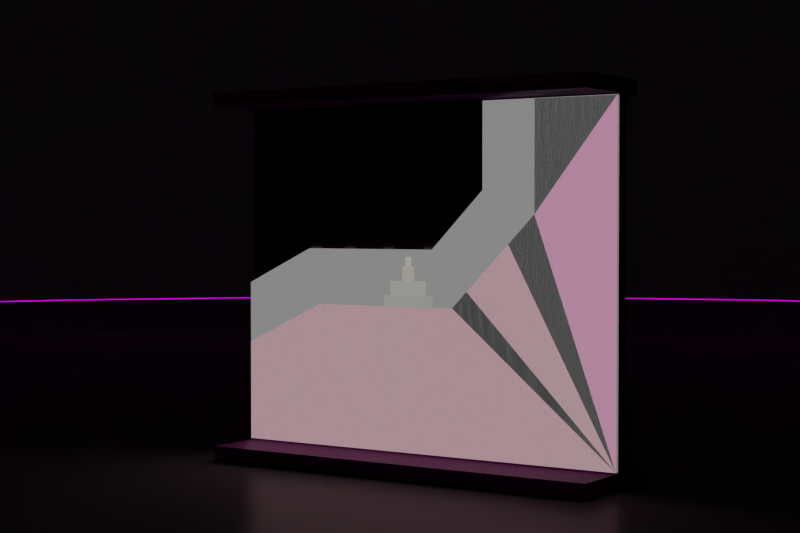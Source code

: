 # Source: 171Rev_MockUpRev.blend  (saved by Blender 2.93.21; exported with 4.5.12 LTS)
import bpy
from mathutils import Matrix  # noqa: F401  (used for matrix-valued properties, if any)

bpy.ops.wm.read_factory_settings(use_empty=True)
scene = bpy.context.scene
scene.name = 'Scene'

# ---- collections
col_background = bpy.data.collections.new('background'); scene.collection.children.link(col_background)
col_tornillos = bpy.data.collections.new('Tornillos'); scene.collection.children.link(col_tornillos)
col_collection = bpy.data.collections.new('Collection'); scene.collection.children.link(col_collection)
col_drywall = bpy.data.collections.new('Drywall'); scene.collection.children.link(col_drywall)
col_piso_techo = bpy.data.collections.new('Piso techo'); scene.collection.children.link(col_piso_techo)

# ---- images (referenced by path relative to the original .blend; pixels are not part of the script)
import os
ASSET_DIR = os.environ.get("B2B_ASSET_DIR", "")  # directory of the original .blend (textures are referenced by path, not embedded)
HERE = os.path.dirname(os.path.abspath(__file__))  # packed textures are extracted next to this script under _unpacked/

def load_image(name, relpath, width, height, colorspace="sRGB"):
    """Load a texture the original file referenced (path relative to the .blend, or extracted next to this script)."""
    p = next((c for c in (os.path.join(HERE, relpath), os.path.join(ASSET_DIR, relpath)) if relpath and os.path.exists(c)), "")
    if p:
        img = bpy.data.images.load(p, check_existing=True)
        img.name = name
    else:  # same state as the original file: an image datablock whose file is absent (Cycles renders it pink)
        img = bpy.data.images.new(name, width, height)
        img.source = "FILE"
        img.filepath = "//" + (relpath or name)
    img.colorspace_settings.name = colorspace
    return img
img_cylinder_jpg = load_image('cylinder.jpg', 'cylinder.jpg', 1024, 1024, 'sRGB')
img_texturescom_bricklargebrown0017_1_seamless_s_albedo_jpg = load_image('TexturesCom_BrickLargeBrown0017_1_seamless_S_ALBEDO.jpg', 'TexturesCom_BrickLargeBrown0017_1_seamless_S_ALBEDO.jpg', 1024, 1024, 'sRGB')
img_texturescom_bricklargebrown0017_1_seamless_s_normal_jpg = load_image('TexturesCom_BrickLargeBrown0017_1_seamless_S_NORMAL.jpg', 'TexturesCom_BrickLargeBrown0017_1_seamless_S_NORMAL.jpg', 1024, 1024, 'sRGB')
img_texturescom_bricklargebrown0017_1_seamless_s_roughness_jpg = load_image('TexturesCom_BrickLargeBrown0017_1_seamless_S_Roughness.jpg', 'TexturesCom_BrickLargeBrown0017_1_seamless_S_Roughness.jpg', 1024, 1024, 'sRGB')
img_ladrillo_90_mm_1040149_ao_jpg = load_image('ladrillo_90_mm_1040149_ao.jpg', 'ladrillo_90_mm_1040149_ao.jpg', 1024, 1024, 'sRGB')
img_seamless_plaster_normal_jpg = load_image('Seamless_plaster_Normal.jpg', 'Seamless_plaster_Normal.jpg', 1024, 1024, 'sRGB')
img_seamless_plaster_diffuse_jpg = load_image('Seamless_plaster_Diffuse.jpg', 'Seamless_plaster_Diffuse.jpg', 1024, 1024, 'sRGB')
img_texturescom_various_energypole_2k_roughness_jpg = load_image('TexturesCom_Various_EnergyPole_2K_roughness.jpg', 'TexturesCom_Various_EnergyPole_2K_roughness.jpg', 1024, 1024, 'sRGB')
img_texturescom_various_energypole_2k_albedo_jpg_001 = load_image('TexturesCom_Various_EnergyPole_2K_albedo.jpg.001', 'TexturesCom_Various_EnergyPole_2K_albedo.jpg', 1024, 1024, 'sRGB')
img_texturescom_various_energypole_2k_normal_jpg = load_image('TexturesCom_Various_EnergyPole_2K_normal.jpg', 'TexturesCom_Various_EnergyPole_2K_normal.jpg', 1024, 1024, 'sRGB')
img_background_jpg = load_image('background.jpg', 'background.jpg', 1024, 1024, 'sRGB')

# ---- materials (node trees are filled in below, after node groups)
mat_material_002 = bpy.data.materials.new('Material.002')
mat_material_002.use_transparent_shadow = False
mat_material_001 = bpy.data.materials.new('Material.001')
mat_material_001.use_transparent_shadow = False
mat_brick = bpy.data.materials.new('Brick')
mat_brick.use_transparent_shadow = False
mat_material = bpy.data.materials.new('Material')
mat_material.use_transparent_shadow = False
mat_drywall = bpy.data.materials.new('Drywall')
mat_drywall.use_transparent_shadow = False
mat_drywall_004 = bpy.data.materials.new('Drywall.004')
mat_drywall_004.use_transparent_shadow = False
mat_drywall_002 = bpy.data.materials.new('Drywall.002')
mat_drywall_002.use_transparent_shadow = False
mat_drywall_003 = bpy.data.materials.new('Drywall.003')
mat_drywall_003.use_transparent_shadow = False
mat_drywall_001 = bpy.data.materials.new('Drywall.001')
mat_drywall_001.use_transparent_shadow = False
mat_plaster_texture = bpy.data.materials.new('Plaster texture')
mat_plaster_texture.use_transparent_shadow = False
mat_piso_techo = bpy.data.materials.new('Piso Techo')
mat_piso_techo.use_transparent_shadow = False

# ---- material node trees
mat_material_002.use_nodes = True; mat_material_002.node_tree.nodes.clear()
_N = mat_material_002.node_tree.nodes; _L = mat_material_002.node_tree.links
n0 = _N.new('ShaderNodeOutputMaterial'); n0.name = 'Material Output'; n0.location = (282, 325)
n1 = _N.new('ShaderNodeBsdfDiffuse'); n1.name = 'Diffuse BSDF'; n1.location = (-312, 466)
n1.inputs[0].default_value = (0.0, 0.0, 0.0, 1.0)
n2 = _N.new('ShaderNodeMixShader'); n2.name = 'Mix Shader'; n2.location = (-26, 476)
n3 = _N.new('ShaderNodeBsdfPrincipled'); n3.name = 'Principled BSDF'; n3.location = (-352, 289)
n3.distribution = 'GGX'
n3.subsurface_method = 'BURLEY'
n3.inputs[0].default_value = (1.0, 1.0, 1.0, 1.0)
n3.inputs[2].default_value = 0.3
n3.inputs[3].default_value = 1.45
n3.inputs[27].default_value = (0.0, 0.0, 0.0, 1.0)
n3.inputs[28].default_value = 1.0
n4 = _N.new('ShaderNodeTexImage'); n4.name = 'Image Texture.003'; n4.location = (-646, 755)
n4.image = img_cylinder_jpg
n5 = _N.new('ShaderNodeMix'); n5.name = 'Mix'; n5.location = (-265, 666)
n5.data_type = 'RGBA'
n5.blend_type = 'MULTIPLY'
n5.inputs[7].default_value = (0.8535, 0.8535, 0.8535, 1.0)
_L.new(n1.outputs[0], n2.inputs[1])
_L.new(n4.outputs[0], n5.inputs[6])
_L.new(n3.outputs[0], n2.inputs[2])
_L.new(n2.outputs[0], n0.inputs[0])
_L.new(n5.outputs[2], n2.inputs[0])
n0.is_active_output = True
mat_material_001.use_nodes = True; mat_material_001.node_tree.nodes.clear()
_N = mat_material_001.node_tree.nodes; _L = mat_material_001.node_tree.links
n0 = _N.new('ShaderNodeBsdfPrincipled'); n0.name = 'Principled BSDF'; n0.location = (10, 300)
n0.distribution = 'GGX'
n0.subsurface_method = 'BURLEY'
n0.inputs[3].default_value = 1.45
n0.inputs[27].default_value = (0.0, 0.0, 0.0, 1.0)
n0.inputs[28].default_value = 1.0
n1 = _N.new('ShaderNodeOutputMaterial'); n1.name = 'Material Output'; n1.location = (300, 300)
_L.new(n0.outputs[0], n1.inputs[0])
n1.is_active_output = True
mat_brick.use_nodes = True; mat_brick.node_tree.nodes.clear()
_N = mat_brick.node_tree.nodes; _L = mat_brick.node_tree.links
n0 = _N.new('NodeFrame'); n0.name = 'Frame'; n0.location = (-1412, 119)
n0.label = 'Mapping'
n0.width = 400
n1 = _N.new('NodeFrame'); n1.name = 'Frame.001'; n1.location = (-782, 344)
n1.label = 'Textures'
n1.width = 358
n2 = _N.new('ShaderNodeOutputMaterial'); n2.name = 'Material Output'; n2.location = (586, 441)
n3 = _N.new('ShaderNodeBsdfDiffuse'); n3.name = 'Diffuse BSDF'; n3.location = (-131, 458)
n3.inputs[0].default_value = (0.0, 0.0, 0.0, 1.0)
n4 = _N.new('ShaderNodeMapping'); n4.name = 'Mapping'; n4.location = (230, -30)
n4.inputs[1].default_value = (1.03, 0.04, 0.0)
n4.inputs[3].default_value = (4.4, 1.9, 4.4)
n5 = _N.new('ShaderNodeTexCoord'); n5.name = 'Texture Coordinate'; n5.location = (30, -30)
n6 = _N.new('ShaderNodeNormalMap'); n6.name = 'Normal Map'; n6.location = (-337, -123)
n6.inputs[0].default_value = 1.3
n7 = _N.new('ShaderNodeTexImage'); n7.name = 'Image Texture'; n7.location = (88, -30)
n7.label = 'Base Color'
n7.image = img_texturescom_bricklargebrown0017_1_seamless_s_albedo_jpg
n8 = _N.new('ShaderNodeTexImage'); n8.name = 'Image Texture.002'; n8.location = (88, -590)
n8.label = 'Normal'
n8.image = img_texturescom_bricklargebrown0017_1_seamless_s_normal_jpg
n9 = _N.new('NodeReroute'); n9.name = 'Reroute'; n9.location = (38, -485)
n9.width = 16
n9.socket_idname = 'NodeSocketVector'
n10 = _N.new('ShaderNodeTexImage'); n10.name = 'Image Texture.001'; n10.location = (88, -310)
n10.label = 'Roughness'
n10.image = img_texturescom_bricklargebrown0017_1_seamless_s_roughness_jpg
n11 = _N.new('ShaderNodeBsdfPrincipled'); n11.name = 'Principled BSDF'; n11.location = (43, 285)
n11.distribution = 'GGX'
n11.subsurface_method = 'BURLEY'
n11.inputs[3].default_value = 1.45
n11.inputs[27].default_value = (0.0, 0.0, 0.0, 1.0)
n11.inputs[28].default_value = 1.0
n12 = _N.new('ShaderNodeMix'); n12.name = 'Mix'; n12.location = (-230, 285)
n12.data_type = 'RGBA'
n12.blend_type = 'MULTIPLY'
n12.inputs[7].default_value = (0.4883, 0.02748, 0.0302, 1.0)
n13 = _N.new('ShaderNodeTexImage'); n13.name = 'Image Texture.003'; n13.location = (-409, 756)
n13.width = 385
n13.image = img_ladrillo_90_mm_1040149_ao_jpg
n14 = _N.new('ShaderNodeMixShader'); n14.name = 'Mix Shader'; n14.location = (341, 481)
n4.parent = n0
n5.parent = n0
n7.parent = n1
n8.parent = n1
n9.parent = n1
n10.parent = n1
_L.new(n8.outputs[0], n6.inputs[1])
_L.new(n6.outputs[0], n11.inputs[5])
_L.new(n9.outputs[0], n7.inputs[0])
_L.new(n9.outputs[0], n10.inputs[0])
_L.new(n9.outputs[0], n8.inputs[0])
_L.new(n4.outputs[0], n9.inputs[0])
_L.new(n5.outputs[2], n4.inputs[0])
_L.new(n13.outputs[0], n14.inputs[0])
_L.new(n3.outputs[0], n14.inputs[1])
_L.new(n11.outputs[0], n14.inputs[2])
_L.new(n7.outputs[0], n12.inputs[6])
_L.new(n10.outputs[0], n11.inputs[2])
_L.new(n12.outputs[2], n11.inputs[0])
_L.new(n14.outputs[0], n2.inputs[0])
n2.is_active_output = True
mat_material.use_nodes = True; mat_material.node_tree.nodes.clear()
_N = mat_material.node_tree.nodes; _L = mat_material.node_tree.links
n0 = _N.new('ShaderNodeOutputMaterial'); n0.name = 'Material Output'; n0.location = (300, 300)
n1 = _N.new('ShaderNodeBsdfPrincipled'); n1.name = 'Principled BSDF'; n1.location = (10, 300)
n1.distribution = 'GGX'
n1.subsurface_method = 'BURLEY'
n1.inputs[0].default_value = (0.3101, 0.2079, 0.1753, 1.0)
n1.inputs[2].default_value = 0.5636
n1.inputs[3].default_value = 1.45
n1.inputs[27].default_value = (0.0, 0.0, 0.0, 1.0)
n1.inputs[28].default_value = 1.0
_L.new(n1.outputs[0], n0.inputs[0])
n0.is_active_output = True
mat_drywall.use_nodes = True; mat_drywall.node_tree.nodes.clear()
_N = mat_drywall.node_tree.nodes; _L = mat_drywall.node_tree.links
n0 = _N.new('ShaderNodeOutputMaterial'); n0.name = 'Material Output'; n0.location = (661, 364)
n1 = _N.new('ShaderNodeBsdfPrincipled'); n1.name = 'Principled BSDF'; n1.location = (-196, 244)
n1.distribution = 'GGX'
n1.subsurface_method = 'BURLEY'
n1.inputs[0].default_value = (1.0, 0.8354, 0.08488, 1.0)
n1.inputs[2].default_value = 1.0
n1.inputs[3].default_value = 1.45
n1.inputs[27].default_value = (0.7383, 0.7383, 0.7383, 1.0)
n1.inputs[28].default_value = 1.0
n2 = _N.new('ShaderNodeMixShader'); n2.name = 'Mix Shader'; n2.location = (180, 395)
n3 = _N.new('ShaderNodeBsdfDiffuse'); n3.name = 'Diffuse BSDF'; n3.location = (-304, 429)
n3.inputs[0].default_value = (0.05996, 0.05996, 0.05996, 1.0)
n4 = _N.new('ShaderNodeTexImage'); n4.name = 'Image Texture.003'; n4.location = (-409, 756)
n4.width = 385
n4.image = img_ladrillo_90_mm_1040149_ao_jpg
_L.new(n4.outputs[0], n2.inputs[0])
_L.new(n2.outputs[0], n0.inputs[0])
_L.new(n3.outputs[0], n2.inputs[1])
_L.new(n1.outputs[0], n2.inputs[2])
n0.is_active_output = True
mat_drywall_004.use_nodes = True; mat_drywall_004.node_tree.nodes.clear()
_N = mat_drywall_004.node_tree.nodes; _L = mat_drywall_004.node_tree.links
n0 = _N.new('ShaderNodeTexImage'); n0.name = 'Image Texture.003'; n0.location = (-422, 702)
n0.width = 385
n0.image = img_ladrillo_90_mm_1040149_ao_jpg
n1 = _N.new('ShaderNodeBsdfDiffuse'); n1.name = 'Diffuse BSDF'; n1.location = (-116, 421)
n1.inputs[0].default_value = (0.02681, 0.02681, 0.02681, 1.0)
n2 = _N.new('ShaderNodeOutputMaterial'); n2.name = 'Material Output'; n2.location = (661, 364)
n3 = _N.new('ShaderNodeMixShader'); n3.name = 'Mix Shader'; n3.location = (292, 470)
n4 = _N.new('ShaderNodeBsdfPrincipled'); n4.name = 'Principled BSDF'; n4.location = (-94, 271)
n4.distribution = 'GGX'
n4.subsurface_method = 'BURLEY'
n4.inputs[0].default_value = (1.0, 1.0, 1.0, 1.0)
n4.inputs[2].default_value = 1.0
n4.inputs[3].default_value = 1.45
n4.inputs[27].default_value = (0.946, 0.946, 0.946, 1.0)
n4.inputs[28].default_value = 1.0
_L.new(n0.outputs[0], n3.inputs[0])
_L.new(n4.outputs[0], n3.inputs[2])
_L.new(n1.outputs[0], n3.inputs[1])
_L.new(n3.outputs[0], n2.inputs[0])
n2.is_active_output = True
mat_drywall_002.use_nodes = True; mat_drywall_002.node_tree.nodes.clear()
_N = mat_drywall_002.node_tree.nodes; _L = mat_drywall_002.node_tree.links
n0 = _N.new('ShaderNodeTexImage'); n0.name = 'Image Texture.003'; n0.location = (-422, 702)
n0.width = 385
n0.image = img_ladrillo_90_mm_1040149_ao_jpg
n1 = _N.new('ShaderNodeMixShader'); n1.name = 'Mix Shader'; n1.location = (180, 395)
n2 = _N.new('ShaderNodeBsdfDiffuse'); n2.name = 'Diffuse BSDF'; n2.location = (-116, 421)
n2.inputs[0].default_value = (0.02681, 0.02681, 0.02681, 1.0)
n3 = _N.new('ShaderNodeOutputMaterial'); n3.name = 'Material Output'; n3.location = (661, 364)
n4 = _N.new('ShaderNodeBsdfPrincipled'); n4.name = 'Principled BSDF'; n4.location = (-127, 286)
n4.distribution = 'GGX'
n4.subsurface_method = 'BURLEY'
n4.inputs[0].default_value = (0.7312, 0.7312, 0.7312, 1.0)
n4.inputs[2].default_value = 1.0
n4.inputs[3].default_value = 1.45
n4.inputs[27].default_value = (0.9355, 0.9355, 0.9355, 1.0)
n4.inputs[28].default_value = 1.0
_L.new(n0.outputs[0], n1.inputs[0])
_L.new(n1.outputs[0], n3.inputs[0])
_L.new(n4.outputs[0], n1.inputs[2])
_L.new(n2.outputs[0], n1.inputs[1])
n3.is_active_output = True
mat_drywall_003.use_nodes = True; mat_drywall_003.node_tree.nodes.clear()
_N = mat_drywall_003.node_tree.nodes; _L = mat_drywall_003.node_tree.links
n0 = _N.new('ShaderNodeTexImage'); n0.name = 'Image Texture.003'; n0.location = (-422, 702)
n0.width = 385
n0.image = img_ladrillo_90_mm_1040149_ao_jpg
n1 = _N.new('ShaderNodeBsdfDiffuse'); n1.name = 'Diffuse BSDF'; n1.location = (-116, 421)
n1.inputs[0].default_value = (0.02681, 0.02681, 0.02681, 1.0)
n2 = _N.new('ShaderNodeOutputMaterial'); n2.name = 'Material Output'; n2.location = (661, 364)
n3 = _N.new('ShaderNodeMixShader'); n3.name = 'Mix Shader'; n3.location = (180, 395)
n4 = _N.new('ShaderNodeBsdfPrincipled'); n4.name = 'Principled BSDF'; n4.location = (-125, 279)
n4.distribution = 'GGX'
n4.subsurface_method = 'BURLEY'
n4.inputs[0].default_value = (0.6822, 0.6822, 0.6822, 1.0)
n4.inputs[2].default_value = 1.0
n4.inputs[3].default_value = 1.45
n4.inputs[27].default_value = (0.7858, 0.7858, 0.7858, 1.0)
n4.inputs[28].default_value = 1.0
_L.new(n0.outputs[0], n3.inputs[0])
_L.new(n4.outputs[0], n3.inputs[2])
_L.new(n1.outputs[0], n3.inputs[1])
_L.new(n3.outputs[0], n2.inputs[0])
n2.is_active_output = True
mat_drywall_001.use_nodes = True; mat_drywall_001.node_tree.nodes.clear()
_N = mat_drywall_001.node_tree.nodes; _L = mat_drywall_001.node_tree.links
n0 = _N.new('ShaderNodeMixShader'); n0.name = 'Mix Shader'; n0.location = (180, 395)
n1 = _N.new('ShaderNodeBsdfDiffuse'); n1.name = 'Diffuse BSDF'; n1.location = (-116, 421)
n1.inputs[0].default_value = (0.02681, 0.02681, 0.02681, 1.0)
n2 = _N.new('ShaderNodeOutputMaterial'); n2.name = 'Material Output'; n2.location = (661, 364)
n3 = _N.new('ShaderNodeBsdfPrincipled'); n3.name = 'Principled BSDF'; n3.location = (-127, 286)
n3.distribution = 'GGX'
n3.subsurface_method = 'BURLEY'
n3.inputs[0].default_value = (0.4165, 0.4165, 0.4165, 1.0)
n3.inputs[2].default_value = 1.0
n3.inputs[3].default_value = 1.45
n3.inputs[27].default_value = (0.7638, 0.7638, 0.7638, 1.0)
n3.inputs[28].default_value = 1.0
n4 = _N.new('ShaderNodeTexImage'); n4.name = 'Image Texture.003'; n4.location = (-422, 702)
n4.width = 385
n4.image = img_ladrillo_90_mm_1040149_ao_jpg
_L.new(n4.outputs[0], n0.inputs[0])
_L.new(n0.outputs[0], n2.inputs[0])
_L.new(n3.outputs[0], n0.inputs[2])
_L.new(n1.outputs[0], n0.inputs[1])
n2.is_active_output = True
mat_plaster_texture.use_nodes = True; mat_plaster_texture.node_tree.nodes.clear()
_N = mat_plaster_texture.node_tree.nodes; _L = mat_plaster_texture.node_tree.links
n0 = _N.new('ShaderNodeOutputMaterial'); n0.name = 'Material Output'; n0.location = (300, 300)
n1 = _N.new('ShaderNodeTexImage'); n1.name = 'Image Texture.001'; n1.location = (-757, -126)
n1.image = img_seamless_plaster_normal_jpg
n2 = _N.new('ShaderNodeNormalMap'); n2.name = 'Normal Map'; n2.location = (-360, -78)
n2.inputs[0].default_value = 0.4
n3 = _N.new('ShaderNodeTexCoord'); n3.name = 'Texture Coordinate'; n3.location = (-1523, 126)
n4 = _N.new('ShaderNodeMapping'); n4.name = 'Mapping'; n4.location = (-1313, 143)
n4.width = 240
n4.inputs[3].default_value = (10.0, 10.0, 10.0)
n5 = _N.new('ShaderNodeTexImage'); n5.name = 'Image Texture'; n5.location = (-898, 245)
n5.image = img_seamless_plaster_diffuse_jpg
n6 = _N.new('ShaderNodeBsdfPrincipled'); n6.name = 'Principled BSDF'; n6.location = (-44, 295)
n6.distribution = 'GGX'
n6.subsurface_method = 'BURLEY'
n6.inputs[3].default_value = 1.45
n6.inputs[27].default_value = (0.0, 0.0, 0.0, 1.0)
n6.inputs[28].default_value = 1.0
n7 = _N.new('ShaderNodeMix'); n7.name = 'Mix'; n7.location = (-522, 284)
n7.data_type = 'RGBA'
n7.blend_type = 'LINEAR_LIGHT'
n7.inputs[0].default_value = 1.0
n7.inputs[7].default_value = (0.8923, 0.8923, 0.8923, 1.0)
_L.new(n4.outputs[0], n5.inputs[0])
_L.new(n3.outputs[2], n4.inputs[0])
_L.new(n4.outputs[0], n1.inputs[0])
_L.new(n1.outputs[0], n2.inputs[1])
_L.new(n2.outputs[0], n6.inputs[5])
_L.new(n5.outputs[0], n7.inputs[6])
_L.new(n6.outputs[0], n0.inputs[0])
_L.new(n7.outputs[2], n6.inputs[0])
n0.is_active_output = True
mat_piso_techo.use_nodes = True; mat_piso_techo.node_tree.nodes.clear()
_N = mat_piso_techo.node_tree.nodes; _L = mat_piso_techo.node_tree.links
n0 = _N.new('NodeFrame'); n0.name = 'Frame.001'; n0.location = (-783, 302)
n0.label = 'Textures'
n0.width = 358
n1 = _N.new('NodeFrame'); n1.name = 'Frame'; n1.location = (-1415, -104)
n1.label = 'Mapping'
n1.width = 400
n2 = _N.new('ShaderNodeOutputMaterial'); n2.name = 'Material Output'; n2.location = (504, 357)
n3 = _N.new('ShaderNodeNormalMap'); n3.name = 'Normal Map'; n3.location = (-296, -242)
n4 = _N.new('NodeReroute'); n4.name = 'Reroute'; n4.location = (38, -485)
n4.width = 16
n4.socket_idname = 'NodeSocketVector'
n5 = _N.new('ShaderNodeTexImage'); n5.name = 'Image Texture.001'; n5.location = (88, -310)
n5.label = 'Roughness'
n5.image = img_texturescom_various_energypole_2k_roughness_jpg
n6 = _N.new('ShaderNodeTexImage'); n6.name = 'Image Texture'; n6.location = (88, -30)
n6.label = 'Base Color'
n6.image = img_texturescom_various_energypole_2k_albedo_jpg_001
n7 = _N.new('ShaderNodeMapping'); n7.name = 'Mapping'; n7.location = (230, -30)
n7.inputs[3].default_value = (7.2, 5.0, 5.0)
n8 = _N.new('ShaderNodeTexCoord'); n8.name = 'Texture Coordinate'; n8.location = (30, -30)
n9 = _N.new('ShaderNodeBsdfPrincipled'); n9.name = 'Principled BSDF'; n9.location = (-104, 287)
n9.distribution = 'GGX'
n9.subsurface_method = 'BURLEY'
n9.inputs[3].default_value = 1.45
n9.inputs[27].default_value = (0.0, 0.0, 0.0, 1.0)
n9.inputs[28].default_value = 1.0
n10 = _N.new('ShaderNodeBsdfDiffuse'); n10.name = 'Diffuse BSDF'; n10.location = (-47, 536)
n10.inputs[0].default_value = (0.006459, 0.006459, 0.006459, 1.0)
n11 = _N.new('ShaderNodeMix'); n11.name = 'Mix'; n11.location = (-352, 312)
n11.data_type = 'RGBA'
n11.blend_type = 'ADD'
n11.inputs[0].default_value = 0.7
n11.inputs[7].default_value = (0.3095, 0.2874, 0.2918, 1.0)
n12 = _N.new('ShaderNodeTexImage'); n12.name = 'Image Texture.003'; n12.location = (49, 842)
n12.image = img_ladrillo_90_mm_1040149_ao_jpg
n13 = _N.new('ShaderNodeMixShader'); n13.name = 'Mix Shader'; n13.location = (292, 513)
n14 = _N.new('ShaderNodeTexImage'); n14.name = 'Image Texture.002'; n14.location = (88, -590)
n14.label = 'Normal'
n14.image = img_texturescom_various_energypole_2k_normal_jpg
n4.parent = n0
n5.parent = n0
n6.parent = n0
n7.parent = n1
n8.parent = n1
n14.parent = n0
_L.new(n10.outputs[0], n13.inputs[1])
_L.new(n9.outputs[0], n13.inputs[2])
_L.new(n12.outputs[0], n13.inputs[0])
_L.new(n6.outputs[0], n11.inputs[6])
_L.new(n5.outputs[0], n9.inputs[2])
_L.new(n14.outputs[0], n3.inputs[1])
_L.new(n3.outputs[0], n9.inputs[5])
_L.new(n4.outputs[0], n6.inputs[0])
_L.new(n4.outputs[0], n5.inputs[0])
_L.new(n4.outputs[0], n14.inputs[0])
_L.new(n7.outputs[0], n4.inputs[0])
_L.new(n8.outputs[2], n7.inputs[0])
_L.new(n11.outputs[2], n9.inputs[0])
_L.new(n13.outputs[0], n2.inputs[0])
n2.is_active_output = True

# ---- world
world_world_001 = bpy.data.worlds.new('World.001'); scene.world = world_world_001
world_world_001.use_nodes = True; world_world_001.node_tree.nodes.clear()
_N = world_world_001.node_tree.nodes; _L = world_world_001.node_tree.links
n0 = _N.new('ShaderNodeOutputWorld'); n0.name = 'World Output'; n0.location = (300, 300)
n1 = _N.new('ShaderNodeTexEnvironment'); n1.name = 'Environment Texture'; n1.location = (-199, 326)
n1.image = img_background_jpg
n2 = _N.new('ShaderNodeTexCoord'); n2.name = 'Texture Coordinate'; n2.location = (-699, 348)
n3 = _N.new('ShaderNodeMapping'); n3.name = 'Mapping'; n3.location = (-489, 365)
n3.width = 240
n3.inputs[2].default_value = (0.0, 0.0, -0.8535)
n4 = _N.new('ShaderNodeBackground'); n4.name = 'Background'; n4.location = (109, 309)
n4.inputs[1].default_value = 2.5
_L.new(n1.outputs[0], n4.inputs[0])
_L.new(n4.outputs[0], n0.inputs[0])
_L.new(n3.outputs[0], n1.inputs[0])
_L.new(n2.outputs[0], n3.inputs[0])
n0.is_active_output = True
world_world_001.color = (0.05088, 0.05088, 0.05088)
world_world_001.use_sun_shadow = False
world_world_001.sun_shadow_jitter_overblur = 0.0

# ---- cameras
cam_camera_001 = bpy.data.cameras.new('Camera.001')
cam_camera_001.lens = 72.0

# ---- meshes
me_cylinder = bpy.data.meshes.new('Cylinder')
me_cylinder.from_pydata([(-6.374e-09, 0.9359, 3.596), (0.1826, 0.918, 3.596), (0.3582, 0.8647, 3.596), (0.52, 0.7782, 3.596), (0.6618, 0.6618, 3.596), (0.7782, 0.52, 3.596), (0.8647, 0.3582, 3.596), (0.918, 0.1826, 3.596), (0.9359, -3.774e-08, 3.596), (0.918, -0.1826, 3.596), (0.8647, -0.3582, 3.596), (0.7782, -0.52, 3.596), (0.6618, -0.6618, 3.596), (0.52, -0.7782, 3.596), (0.3582, -0.8647, 3.596), (0.1826, -0.918, 3.596), (-8.82e-08, -0.9359, 3.596), (-0.1826, -0.918, 3.596), (-0.3582, -0.8647, 3.596), (-0.52, -0.7782, 3.596), (-0.6618, -0.6618, 3.596), (-0.7782, -0.52, 3.596), (-0.8647, -0.3582, 3.596), (-0.918, -0.1826, 3.596), (-0.9359, 1.433e-08, 3.596), (-0.918, 0.1826, 3.596), (-0.8647, 0.3582, 3.596), (-0.7782, 0.52, 3.596), (-0.6618, 0.6618, 3.596), (-0.52, 0.7782, 3.596), (-0.3582, 0.8647, 3.596), (-0.1826, 0.918, 3.596), (-6.374e-09, 0.9359, 0.1258), (-8.117e-09, 0.9291, 0.0797), (0.1826, 0.918, 0.1258), (0.1813, 0.9112, 0.0797), (0.3582, 0.8647, 0.1258), (0.3555, 0.8584, 0.0797), (0.52, 0.7782, 0.1258), (0.5162, 0.7725, 0.0797), (0.6618, 0.6618, 0.1258), (0.657, 0.657, 0.0797), (0.7782, 0.52, 0.1258), (0.7725, 0.5162, 0.0797), (0.8647, 0.3582, 0.1258), (0.8584, 0.3555, 0.0797), (0.918, 0.1826, 0.1258), (0.9112, 0.1813, 0.0797), (0.9359, -3.774e-08, 0.1258), (0.9291, -3.725e-08, 0.0797), (0.918, -0.1826, 0.1258), (0.9112, -0.1813, 0.0797), (0.8647, -0.3582, 0.1258), (0.8584, -0.3555, 0.0797), (0.7782, -0.52, 0.1258), (0.7725, -0.5162, 0.0797), (0.6618, -0.6618, 0.1258), (0.657, -0.657, 0.0797), (0.52, -0.7782, 0.1258), (0.5162, -0.7725, 0.0797), (0.3582, -0.8647, 0.1258), (0.3555, -0.8584, 0.0797), (0.1826, -0.918, 0.1258), (0.1813, -0.9112, 0.0797), (-8.82e-08, -0.9359, 0.1258), (-8.733e-08, -0.9291, 0.0797), (-0.1826, -0.918, 0.1258), (-0.1813, -0.9112, 0.0797), (-0.3582, -0.8647, 0.1258), (-0.3555, -0.8584, 0.0797), (-0.52, -0.7782, 0.1258), (-0.5162, -0.7725, 0.0797), (-0.6618, -0.6618, 0.1258), (-0.657, -0.657, 0.0797), (-0.7782, -0.52, 0.1258), (-0.7725, -0.5162, 0.0797), (-0.8647, -0.3582, 0.1258), (-0.8584, -0.3555, 0.0797), (-0.918, -0.1826, 0.1258), (-0.9112, -0.1813, 0.0797), (-0.9359, 1.433e-08, 0.1258), (-0.9291, 1.434e-08, 0.0797), (-0.918, 0.1826, 0.1258), (-0.9112, 0.1813, 0.0797), (-0.8647, 0.3582, 0.1258), (-0.8584, 0.3555, 0.0797), (-0.7782, 0.52, 0.1258), (-0.7725, 0.5162, 0.0797), (-0.6618, 0.6618, 0.1258), (-0.657, 0.657, 0.0797), (-0.52, 0.7782, 0.1258), (-0.5162, 0.7725, 0.0797), (-0.3582, 0.8647, 0.1258), (-0.3555, 0.8584, 0.0797), (-0.1826, 0.918, 0.1258), (-0.1813, 0.9112, 0.0797)], [], [(94, 32, 0, 31), (36, 38, 3, 2), (38, 40, 4, 3), (40, 42, 5, 4), (42, 44, 6, 5), (44, 46, 7, 6), (46, 48, 8, 7), (48, 50, 9, 8), (50, 52, 10, 9), (52, 54, 11, 10), (54, 56, 12, 11), (56, 58, 13, 12), (58, 60, 14, 13), (60, 62, 15, 14), (62, 64, 16, 15), (64, 66, 17, 16), (66, 68, 18, 17), (68, 70, 19, 18), (70, 72, 20, 19), (72, 74, 21, 20), (74, 76, 22, 21), (76, 78, 23, 22), (78, 80, 24, 23), (80, 82, 25, 24), (82, 84, 26, 25), (84, 86, 27, 26), (86, 88, 28, 27), (88, 90, 29, 28), (90, 92, 30, 29), (92, 94, 31, 30), (1, 0, 31, 30, 29, 28, 27, 26, 25, 24, 23, 22, 21, 20, 19, 18, 17, 16, 15, 14, 13, 12, 11, 10, 9, 8, 7, 6, 5, 4, 3, 2), (34, 36, 2, 1), (32, 34, 1, 0), (32, 33, 35, 34), (34, 35, 37, 36), (36, 37, 39, 38), (38, 39, 41, 40), (40, 41, 43, 42), (42, 43, 45, 44), (44, 45, 47, 46), (46, 47, 49, 48), (48, 49, 51, 50), (50, 51, 53, 52), (52, 53, 55, 54), (54, 55, 57, 56), (56, 57, 59, 58), (58, 59, 61, 60), (60, 61, 63, 62), (62, 63, 65, 64), (64, 65, 67, 66), (66, 67, 69, 68), (68, 69, 71, 70), (70, 71, 73, 72), (72, 73, 75, 74), (74, 75, 77, 76), (76, 77, 79, 78), (78, 79, 81, 80), (80, 81, 83, 82), (82, 83, 85, 84), (84, 85, 87, 86), (86, 87, 89, 88), (88, 89, 91, 90), (90, 91, 93, 92), (92, 93, 95, 94), (94, 95, 33, 32)])
me_cylinder.polygons.foreach_set('use_smooth', [1, 1, 1, 1, 1, 1, 1, 1, 1, 1, 1, 1, 1, 1, 1, 1, 1, 1, 1, 1, 1, 1, 1, 1, 1, 1, 1, 1, 1, 1, 0, 1, 1, 1, 1, 1, 1, 1, 1, 1, 1, 1, 1, 1, 1, 1, 1, 1, 1, 1, 1, 1, 1, 1, 1, 1, 1, 1, 1, 1, 1, 1, 1, 1, 1])
me_cylinder.polygons.foreach_set('material_index', [1, 1, 1, 1, 1, 1, 1, 1, 1, 1, 1, 1, 1, 1, 1, 1, 1, 1, 1, 1, 1, 1, 1, 1, 1, 1, 1, 1, 1, 1, 1, 1, 1, 1, 1, 1, 1, 1, 1, 1, 1, 1, 1, 1, 1, 1, 1, 1, 1, 1, 1, 1, 1, 1, 1, 1, 1, 1, 1, 1, 1, 1, 1, 1, 1])
_uv = me_cylinder.uv_layers.new(name='UVMap')
_uv.uv.foreach_set('vector', [0.03125, 0.5273, 0.0, 0.5273, 0.0, 1.0, 0.03125, 1.0, 0.9375, 0.5273, 0.9062, 0.5273, 0.9062, 1.0, 0.9375, 1.0, 0.9062, 0.5273, 0.875, 0.5273, 0.875, 1.0, 0.9062, 1.0, 0.875, 0.5273, 0.8438, 0.5273, 0.8438, 1.0, 0.875, 1.0, 0.8438, 0.5273, 0.8125, 0.5273, 0.8125, 1.0, 0.8438, 1.0, 0.8125, 0.5273, 0.7812, 0.5273, 0.7812, 1.0, 0.8125, 1.0, 0.7812, 0.5273, 0.75, 0.5273, 0.75, 1.0, 0.7812, 1.0, 0.75, 0.5273, 0.7188, 0.5273, 0.7188, 1.0, 0.75, 1.0, 0.7188, 0.5273, 0.6875, 0.5273, 0.6875, 1.0, 0.7188, 1.0, 0.6875, 0.5273, 0.6562, 0.5273, 0.6562, 1.0, 0.6875, 1.0, 0.6562, 0.5273, 0.625, 0.5273, 0.625, 1.0, 0.6562, 1.0, 0.625, 0.5273, 0.5938, 0.5273, 0.5938, 1.0, 0.625, 1.0, 0.5938, 0.5273, 0.5625, 0.5273, 0.5625, 1.0, 0.5938, 1.0, 0.5625, 0.5273, 0.5312, 0.5273, 0.5312, 1.0, 0.5625, 1.0, 0.5312, 0.5273, 0.5, 0.5273, 0.5, 1.0, 0.5312, 1.0, 0.5, 0.5273, 0.4688, 0.5273, 0.4688, 1.0, 0.5, 1.0, 0.4688, 0.5273, 0.4375, 0.5273, 0.4375, 1.0, 0.4688, 1.0, 0.4375, 0.5273, 0.4062, 0.5273, 0.4062, 1.0, 0.4375, 1.0, 0.4062, 0.5273, 0.375, 0.5273, 0.375, 1.0, 0.4062, 1.0, 0.375, 0.5273, 0.3438, 0.5273, 0.3438, 1.0, 0.375, 1.0, 0.3438, 0.5273, 0.3125, 0.5273, 0.3125, 1.0, 0.3438, 1.0, 0.3125, 0.5273, 0.2812, 0.5273, 0.2812, 1.0, 0.3125, 1.0, 0.2812, 0.5273, 0.25, 0.5273, 0.25, 1.0, 0.2812, 1.0, 0.25, 0.5273, 0.2188, 0.5273, 0.2188, 1.0, 0.25, 1.0, 0.2188, 0.5273, 0.1875, 0.5273, 0.1875, 1.0, 0.2188, 1.0, 0.1875, 0.5273, 0.1562, 0.5273, 0.1562, 1.0, 0.1875, 1.0, 0.1562, 0.5273, 0.125, 0.5273, 0.125, 1.0, 0.1562, 1.0, 0.125, 0.5273, 0.09375, 0.5273, 0.09375, 1.0, 0.125, 1.0, 0.09375, 0.5273, 0.0625, 0.5273, 0.0625, 1.0, 0.09375, 1.0, 0.0625, 0.5273, 0.03125, 0.5273, 0.03125, 1.0, 0.0625, 1.0, 0.2968, 0.4854, 0.25, 0.49, 0.2032, 0.4854, 0.1582, 0.4717, 0.1167, 0.4496, 0.08029, 0.4197, 0.05045, 0.3833, 0.02827, 0.3418, 0.01461, 0.2968, 0.01, 0.25, 0.01461, 0.2032, 0.02827, 0.1582, 0.05045, 0.1167, 0.08029, 0.08029, 0.1167, 0.05045, 0.1582, 0.02827, 0.2032, 0.01461, 0.25, 0.01, 0.2968, 0.01461, 0.3418, 0.02827, 0.3833, 0.05045, 0.4197, 0.08029, 0.4496, 0.1167, 0.4717, 0.1582, 0.4854, 0.2032, 0.49, 0.25, 0.4854, 0.2968, 0.4717, 0.3418, 0.4496, 0.3833, 0.4197, 0.4197, 0.3833, 0.4496, 0.3418, 0.4717, 0.9688, 0.5273, 0.9375, 0.5273, 0.9375, 1.0, 0.9688, 1.0, 1.0, 0.5273, 0.9688, 0.5273, 0.9688, 1.0, 1.0, 1.0, 1.0, 0.5273, 0.9999, 0.5188, 0.9689, 0.5188, 0.9688, 0.5273, 0.9688, 0.5273, 0.9686, 0.5188, 0.9376, 0.5188, 0.9375, 0.5273, 0.9375, 0.5273, 0.9374, 0.5188, 0.9064, 0.5188, 0.9062, 0.5273, 0.9062, 0.5273, 0.9061, 0.5188, 0.8751, 0.5188, 0.875, 0.5273, 0.875, 0.5273, 0.8749, 0.5188, 0.8439, 0.5188, 0.8438, 0.5273, 0.8438, 0.5273, 0.8436, 0.5188, 0.8126, 0.5188, 0.8125, 0.5273, 0.8125, 0.5273, 0.8124, 0.5188, 0.7814, 0.5188, 0.7812, 0.5273, 0.7812, 0.5273, 0.7811, 0.5188, 0.7501, 0.5188, 0.75, 0.5273, 0.75, 0.5273, 0.7499, 0.5188, 0.7189, 0.5188, 0.7188, 0.5273, 0.7188, 0.5273, 0.7186, 0.5188, 0.6876, 0.5188, 0.6875, 0.5273, 0.6875, 0.5273, 0.6874, 0.5188, 0.6564, 0.5188, 0.6562, 0.5273, 0.6562, 0.5273, 0.6561, 0.5188, 0.6251, 0.5188, 0.625, 0.5273, 0.625, 0.5273, 0.6249, 0.5188, 0.5939, 0.5188, 0.5938, 0.5273, 0.5938, 0.5273, 0.5936, 0.5188, 0.5626, 0.5188, 0.5625, 0.5273, 0.5625, 0.5273, 0.5624, 0.5188, 0.5314, 0.5188, 0.5312, 0.5273, 0.5312, 0.5273, 0.5311, 0.5188, 0.5001, 0.5188, 0.5, 0.5273, 0.5, 0.5273, 0.4999, 0.5188, 0.4689, 0.5188, 0.4688, 0.5273, 0.4688, 0.5273, 0.4686, 0.5188, 0.4376, 0.5188, 0.4375, 0.5273, 0.4375, 0.5273, 0.4374, 0.5188, 0.4064, 0.5188, 0.4062, 0.5273, 0.4062, 0.5273, 0.4061, 0.5188, 0.3751, 0.5188, 0.375, 0.5273, 0.375, 0.5273, 0.3749, 0.5188, 0.3439, 0.5188, 0.3438, 0.5273, 0.3438, 0.5273, 0.3436, 0.5188, 0.3126, 0.5188, 0.3125, 0.5273, 0.3125, 0.5273, 0.3124, 0.5188, 0.2814, 0.5188, 0.2812, 0.5273, 0.2812, 0.5273, 0.2811, 0.5188, 0.2501, 0.5188, 0.25, 0.5273, 0.25, 0.5273, 0.2499, 0.5188, 0.2189, 0.5188, 0.2188, 0.5273, 0.2188, 0.5273, 0.2186, 0.5188, 0.1876, 0.5188, 0.1875, 0.5273, 0.1875, 0.5273, 0.1874, 0.5188, 0.1564, 0.5188, 0.1562, 0.5273, 0.1562, 0.5273, 0.1561, 0.5188, 0.1251, 0.5188, 0.125, 0.5273, 0.125, 0.5273, 0.1249, 0.5188, 0.09386, 0.5188, 0.09375, 0.5273, 0.09375, 0.5273, 0.09364, 0.5188, 0.06261, 0.5188, 0.0625, 0.5273, 0.0625, 0.5273, 0.06239, 0.5188, 0.03136, 0.5188, 0.03125, 0.5273, 0.03125, 0.5273, 0.03114, 0.5188, 0.0001148, 0.5188, 0.0, 0.5273])
me_cylinder.materials.append(mat_material_002)
me_cylinder.materials.append(mat_material_001)
me_cylinder.use_remesh_fix_poles = True
me_cylinder.use_remesh_preserve_attributes = False
me_cylinder.update()
me_cylinder_001 = bpy.data.meshes.new('Cylinder.001')
me_cylinder_001.from_pydata([(-4.124e-08, 0.7955, -0.0235), (-3.056e-08, 0.8389, -0.01619), (-2.076e-08, 0.878, 0.005022), (-1.313e-08, 0.9091, 0.03806), (-8.117e-09, 0.9291, 0.0797), (0.1552, 0.7802, -0.0235), (0.1637, 0.8228, -0.01619), (0.1713, 0.8612, 0.005022), (0.1774, 0.8917, 0.03806), (0.1813, 0.9112, 0.0797), (0.3044, 0.7349, -0.0235), (0.321, 0.775, -0.01619), (0.336, 0.8112, 0.005022), (0.3479, 0.8399, 0.03806), (0.3555, 0.8584, 0.0797), (0.4419, 0.6614, -0.0235), (0.4661, 0.6975, -0.01619), (0.4878, 0.7301, 0.005022), (0.5051, 0.7559, 0.03806), (0.5162, 0.7725, 0.0797), (0.5625, 0.5625, -0.0235), (0.5932, 0.5932, -0.01619), (0.6209, 0.6209, 0.005022), (0.6428, 0.6428, 0.03806), (0.657, 0.657, 0.0797), (0.6614, 0.4419, -0.0235), (0.6975, 0.4661, -0.01619), (0.7301, 0.4878, 0.005022), (0.7559, 0.5051, 0.03806), (0.7725, 0.5162, 0.0797), (0.7349, 0.3044, -0.0235), (0.775, 0.321, -0.01619), (0.8112, 0.336, 0.005022), (0.8399, 0.3479, 0.03806), (0.8584, 0.3555, 0.0797), (0.7802, 0.1552, -0.0235), (0.8228, 0.1637, -0.01619), (0.8612, 0.1713, 0.005022), (0.8917, 0.1774, 0.03806), (0.9112, 0.1813, 0.0797), (0.7955, -2.908e-08, -0.0235), (0.8389, -3.17e-08, -0.01619), (0.878, -3.42e-08, 0.005022), (0.9091, -3.605e-08, 0.03806), (0.9291, -3.725e-08, 0.0797), (0.7802, -0.1552, -0.0235), (0.8228, -0.1637, -0.01619), (0.8612, -0.1713, 0.005022), (0.8917, -0.1774, 0.03806), (0.9112, -0.1813, 0.0797), (0.7349, -0.3044, -0.0235), (0.775, -0.321, -0.01619), (0.8112, -0.336, 0.005022), (0.8399, -0.3479, 0.03806), (0.8584, -0.3555, 0.0797), (0.6614, -0.4419, -0.0235), (0.6975, -0.4661, -0.01619), (0.7301, -0.4878, 0.005022), (0.7559, -0.5051, 0.03806), (0.7725, -0.5162, 0.0797), (0.5625, -0.5625, -0.0235), (0.5932, -0.5932, -0.01619), (0.6209, -0.6209, 0.005022), (0.6428, -0.6428, 0.03806), (0.657, -0.657, 0.0797), (0.4419, -0.6614, -0.0235), (0.4661, -0.6975, -0.01619), (0.4878, -0.7301, 0.005022), (0.5051, -0.7559, 0.03806), (0.5162, -0.7725, 0.0797), (0.3044, -0.7349, -0.0235), (0.321, -0.775, -0.01619), (0.336, -0.8112, 0.005022), (0.3479, -0.8399, 0.03806), (0.3555, -0.8584, 0.0797), (0.1552, -0.7802, -0.0235), (0.1637, -0.8228, -0.01619), (0.1713, -0.8612, 0.005022), (0.1774, -0.8917, 0.03806), (0.1813, -0.9112, 0.0797), (-7.001e-08, -0.7955, -0.0235), (-7.556e-08, -0.8389, -0.01619), (-8.057e-08, -0.878, 0.005022), (-8.461e-08, -0.9091, 0.03806), (-8.733e-08, -0.9291, 0.0797), (-0.1552, -0.7802, -0.0235), (-0.1637, -0.8228, -0.01619), (-0.1713, -0.8612, 0.005022), (-0.1774, -0.8917, 0.03806), (-0.1813, -0.9112, 0.0797), (-0.3044, -0.7349, -0.0235), (-0.321, -0.775, -0.01619), (-0.336, -0.8112, 0.005022), (-0.3479, -0.8399, 0.03806), (-0.3555, -0.8584, 0.0797), (-0.4419, -0.6614, -0.0235), (-0.4661, -0.6975, -0.01619), (-0.4878, -0.7301, 0.005022), (-0.5051, -0.7559, 0.03806), (-0.5162, -0.7725, 0.0797), (-0.5625, -0.5625, -0.0235), (-0.5932, -0.5932, -0.01619), (-0.6209, -0.6209, 0.005022), (-0.6428, -0.6428, 0.03806), (-0.657, -0.657, 0.0797), (-0.6614, -0.4419, -0.0235), (-0.6975, -0.4661, -0.01619), (-0.7301, -0.4878, 0.005022), (-0.7559, -0.5051, 0.03806), (-0.7725, -0.5162, 0.0797), (-0.7349, -0.3044, -0.0235), (-0.775, -0.321, -0.01619), (-0.8112, -0.336, 0.005022), (-0.8399, -0.3479, 0.03806), (-0.8584, -0.3555, 0.0797), (-0.7802, -0.1552, -0.0235), (-0.8228, -0.1637, -0.01619), (-0.8612, -0.1713, 0.005022), (-0.8917, -0.1774, 0.03806), (-0.9112, -0.1813, 0.0797), (-0.7955, 1.45e-08, -0.0235), (-0.8389, 1.445e-08, -0.01619), (-0.878, 1.439e-08, 0.005022), (-0.9091, 1.428e-08, 0.03806), (-0.9291, 1.434e-08, 0.0797), (-0.7802, 0.1552, -0.0235), (-0.8228, 0.1637, -0.01619), (-0.8612, 0.1713, 0.005022), (-0.8917, 0.1774, 0.03806), (-0.9112, 0.1813, 0.0797), (-0.7349, 0.3044, -0.0235), (-0.775, 0.321, -0.01619), (-0.8112, 0.336, 0.005022), (-0.8399, 0.3479, 0.03806), (-0.8584, 0.3555, 0.0797), (-0.6614, 0.4419, -0.0235), (-0.6975, 0.4661, -0.01619), (-0.7301, 0.4878, 0.005022), (-0.7559, 0.5051, 0.03806), (-0.7725, 0.5162, 0.0797), (-0.5625, 0.5625, -0.0235), (-0.5932, 0.5932, -0.01619), (-0.6209, 0.6209, 0.005022), (-0.6428, 0.6428, 0.03806), (-0.657, 0.657, 0.0797), (-0.4419, 0.6614, -0.0235), (-0.4661, 0.6975, -0.01619), (-0.4878, 0.7301, 0.005022), (-0.5051, 0.7559, 0.03806), (-0.5162, 0.7725, 0.0797), (-0.3044, 0.7349, -0.0235), (-0.321, 0.775, -0.01619), (-0.336, 0.8112, 0.005022), (-0.3479, 0.8399, 0.03806), (-0.3555, 0.8584, 0.0797), (-0.1552, 0.7802, -0.0235), (-0.1637, 0.8228, -0.01619), (-0.1713, 0.8612, 0.005022), (-0.1774, 0.8917, 0.03806), (-0.1813, 0.9112, 0.0797)], [], [(4, 3, 8, 9), (3, 2, 7, 8), (2, 1, 6, 7), (1, 0, 5, 6), (9, 8, 13, 14), (8, 7, 12, 13), (7, 6, 11, 12), (6, 5, 10, 11), (14, 13, 18, 19), (13, 12, 17, 18), (12, 11, 16, 17), (11, 10, 15, 16), (19, 18, 23, 24), (18, 17, 22, 23), (17, 16, 21, 22), (16, 15, 20, 21), (24, 23, 28, 29), (23, 22, 27, 28), (22, 21, 26, 27), (21, 20, 25, 26), (29, 28, 33, 34), (28, 27, 32, 33), (27, 26, 31, 32), (26, 25, 30, 31), (34, 33, 38, 39), (33, 32, 37, 38), (32, 31, 36, 37), (31, 30, 35, 36), (39, 38, 43, 44), (38, 37, 42, 43), (37, 36, 41, 42), (36, 35, 40, 41), (44, 43, 48, 49), (43, 42, 47, 48), (42, 41, 46, 47), (41, 40, 45, 46), (49, 48, 53, 54), (48, 47, 52, 53), (47, 46, 51, 52), (46, 45, 50, 51), (54, 53, 58, 59), (53, 52, 57, 58), (52, 51, 56, 57), (51, 50, 55, 56), (59, 58, 63, 64), (58, 57, 62, 63), (57, 56, 61, 62), (56, 55, 60, 61), (64, 63, 68, 69), (63, 62, 67, 68), (62, 61, 66, 67), (61, 60, 65, 66), (69, 68, 73, 74), (68, 67, 72, 73), (67, 66, 71, 72), (66, 65, 70, 71), (74, 73, 78, 79), (73, 72, 77, 78), (72, 71, 76, 77), (71, 70, 75, 76), (79, 78, 83, 84), (78, 77, 82, 83), (77, 76, 81, 82), (76, 75, 80, 81), (84, 83, 88, 89), (83, 82, 87, 88), (82, 81, 86, 87), (81, 80, 85, 86), (89, 88, 93, 94), (88, 87, 92, 93), (87, 86, 91, 92), (86, 85, 90, 91), (94, 93, 98, 99), (93, 92, 97, 98), (92, 91, 96, 97), (91, 90, 95, 96), (99, 98, 103, 104), (98, 97, 102, 103), (97, 96, 101, 102), (96, 95, 100, 101), (104, 103, 108, 109), (103, 102, 107, 108), (102, 101, 106, 107), (101, 100, 105, 106), (109, 108, 113, 114), (108, 107, 112, 113), (107, 106, 111, 112), (106, 105, 110, 111), (114, 113, 118, 119), (113, 112, 117, 118), (112, 111, 116, 117), (111, 110, 115, 116), (119, 118, 123, 124), (118, 117, 122, 123), (117, 116, 121, 122), (116, 115, 120, 121), (124, 123, 128, 129), (123, 122, 127, 128), (122, 121, 126, 127), (121, 120, 125, 126), (129, 128, 133, 134), (128, 127, 132, 133), (127, 126, 131, 132), (126, 125, 130, 131), (134, 133, 138, 139), (133, 132, 137, 138), (132, 131, 136, 137), (131, 130, 135, 136), (139, 138, 143, 144), (138, 137, 142, 143), (137, 136, 141, 142), (136, 135, 140, 141), (144, 143, 148, 149), (143, 142, 147, 148), (142, 141, 146, 147), (141, 140, 145, 146), (149, 148, 153, 154), (148, 147, 152, 153), (147, 146, 151, 152), (146, 145, 150, 151), (154, 153, 158, 159), (153, 152, 157, 158), (152, 151, 156, 157), (151, 150, 155, 156), (159, 158, 3, 4), (158, 157, 2, 3), (157, 156, 1, 2), (156, 155, 0, 1), (0, 155, 150, 145, 140, 135, 130, 125, 120, 115, 110, 105, 100, 95, 90, 85, 80, 75, 70, 65, 60, 55, 50, 45, 40, 35, 30, 25, 20, 15, 10, 5)])
me_cylinder_001.polygons.foreach_set('use_smooth', [1, 1, 1, 1, 1, 1, 1, 1, 1, 1, 1, 1, 1, 1, 1, 1, 1, 1, 1, 1, 1, 1, 1, 1, 1, 1, 1, 1, 1, 1, 1, 1, 1, 1, 1, 1, 1, 1, 1, 1, 1, 1, 1, 1, 1, 1, 1, 1, 1, 1, 1, 1, 1, 1, 1, 1, 1, 1, 1, 1, 1, 1, 1, 1, 1, 1, 1, 1, 1, 1, 1, 1, 1, 1, 1, 1, 1, 1, 1, 1, 1, 1, 1, 1, 1, 1, 1, 1, 1, 1, 1, 1, 1, 1, 1, 1, 1, 1, 1, 1, 1, 1, 1, 1, 1, 1, 1, 1, 1, 1, 1, 1, 1, 1, 1, 1, 1, 1, 1, 1, 1, 1, 1, 1, 1, 1, 1, 1, 0])
_uv = me_cylinder_001.uv_layers.new(name='UVMap')
_uv.uv.foreach_set('vector', [0.2632, 0.05691, 0.2682, 0.06642, 0.1881, 0.12, 0.1813, 0.1116, 0.2682, 0.06642, 0.2762, 0.08124, 0.1988, 0.133, 0.1881, 0.12, 0.2762, 0.08124, 0.2861, 0.09991, 0.2122, 0.1493, 0.1988, 0.133, 0.2861, 0.09991, 0.2972, 0.1206, 0.2271, 0.1675, 0.2122, 0.1493, 0.1813, 0.1116, 0.1881, 0.12, 0.12, 0.1881, 0.1116, 0.1813, 0.1881, 0.12, 0.1988, 0.133, 0.133, 0.1988, 0.12, 0.1881, 0.1988, 0.133, 0.2122, 0.1493, 0.1493, 0.2122, 0.133, 0.1988, 0.2122, 0.1493, 0.2271, 0.1675, 0.1675, 0.2271, 0.1493, 0.2122, 0.1116, 0.1813, 0.12, 0.1881, 0.06642, 0.2682, 0.05691, 0.2632, 0.12, 0.1881, 0.133, 0.1988, 0.08124, 0.2762, 0.06642, 0.2682, 0.133, 0.1988, 0.1493, 0.2122, 0.09991, 0.2862, 0.08124, 0.2762, 0.1493, 0.2122, 0.1675, 0.2271, 0.1206, 0.2972, 0.09991, 0.2862, 0.05691, 0.2632, 0.06642, 0.2682, 0.02954, 0.3573, 0.01921, 0.3542, 0.06642, 0.2682, 0.08124, 0.2762, 0.04562, 0.3622, 0.02954, 0.3573, 0.08124, 0.2762, 0.09991, 0.2862, 0.06588, 0.3683, 0.04562, 0.3622, 0.09991, 0.2862, 0.1206, 0.2972, 0.08834, 0.3751, 0.06588, 0.3683, 0.01921, 0.3542, 0.02954, 0.3573, 0.01074, 0.4518, 0.0, 0.4508, 0.02954, 0.3573, 0.04562, 0.3622, 0.02746, 0.4535, 0.01074, 0.4518, 0.04562, 0.3622, 0.06588, 0.3683, 0.04853, 0.4555, 0.02746, 0.4535, 0.06588, 0.3683, 0.08834, 0.3751, 0.07189, 0.4578, 0.04853, 0.4555, 0.0, 0.4508, 0.01074, 0.4518, 0.01074, 0.5482, 0.0, 0.5492, 0.01074, 0.4518, 0.02746, 0.4535, 0.02746, 0.5465, 0.01074, 0.5482, 0.02746, 0.4535, 0.04853, 0.4555, 0.04853, 0.5445, 0.02746, 0.5465, 0.04853, 0.4555, 0.07189, 0.4578, 0.07189, 0.5422, 0.04853, 0.5445, 0.0, 0.5492, 0.01074, 0.5482, 0.02954, 0.6427, 0.01921, 0.6458, 0.01074, 0.5482, 0.02746, 0.5465, 0.04562, 0.6378, 0.02954, 0.6427, 0.02746, 0.5465, 0.04853, 0.5445, 0.06588, 0.6317, 0.04562, 0.6378, 0.04853, 0.5445, 0.07189, 0.5422, 0.08834, 0.6249, 0.06588, 0.6317, 0.01921, 0.6458, 0.02954, 0.6427, 0.06642, 0.7318, 0.05691, 0.7368, 0.02954, 0.6427, 0.04562, 0.6378, 0.08124, 0.7238, 0.06642, 0.7318, 0.04562, 0.6378, 0.06588, 0.6317, 0.09991, 0.7138, 0.08124, 0.7238, 0.06588, 0.6317, 0.08834, 0.6249, 0.1206, 0.7028, 0.09991, 0.7138, 0.05691, 0.7368, 0.06642, 0.7318, 0.12, 0.8119, 0.1116, 0.8187, 0.06642, 0.7318, 0.08124, 0.7238, 0.133, 0.8012, 0.12, 0.8119, 0.08124, 0.7238, 0.09991, 0.7138, 0.1493, 0.7878, 0.133, 0.8012, 0.09991, 0.7138, 0.1206, 0.7028, 0.1675, 0.7729, 0.1493, 0.7878, 0.1116, 0.8187, 0.12, 0.8119, 0.1881, 0.88, 0.1813, 0.8884, 0.12, 0.8119, 0.133, 0.8012, 0.1988, 0.867, 0.1881, 0.88, 0.133, 0.8012, 0.1493, 0.7878, 0.2122, 0.8507, 0.1988, 0.867, 0.1493, 0.7878, 0.1675, 0.7729, 0.2271, 0.8325, 0.2122, 0.8507, 0.1813, 0.8884, 0.1881, 0.88, 0.2682, 0.9336, 0.2632, 0.9431, 0.1881, 0.88, 0.1988, 0.867, 0.2762, 0.9188, 0.2682, 0.9336, 0.1988, 0.867, 0.2122, 0.8507, 0.2862, 0.9001, 0.2762, 0.9188, 0.2122, 0.8507, 0.2271, 0.8325, 0.2972, 0.8794, 0.2862, 0.9001, 0.2632, 0.9431, 0.2682, 0.9336, 0.3573, 0.9705, 0.3542, 0.9808, 0.2682, 0.9336, 0.2762, 0.9188, 0.3622, 0.9544, 0.3573, 0.9705, 0.2762, 0.9188, 0.2862, 0.9001, 0.3683, 0.9341, 0.3622, 0.9544, 0.2862, 0.9001, 0.2972, 0.8794, 0.3751, 0.9117, 0.3683, 0.9341, 0.3542, 0.9808, 0.3573, 0.9705, 0.4518, 0.9893, 0.4508, 1.0, 0.3573, 0.9705, 0.3622, 0.9544, 0.4535, 0.9725, 0.4518, 0.9893, 0.3622, 0.9544, 0.3683, 0.9341, 0.4555, 0.9515, 0.4535, 0.9725, 0.3683, 0.9341, 0.3751, 0.9117, 0.4578, 0.9281, 0.4555, 0.9515, 0.4508, 1.0, 0.4518, 0.9893, 0.5482, 0.9893, 0.5492, 1.0, 0.4518, 0.9893, 0.4535, 0.9725, 0.5465, 0.9725, 0.5482, 0.9893, 0.4535, 0.9725, 0.4555, 0.9515, 0.5445, 0.9515, 0.5465, 0.9725, 0.4555, 0.9515, 0.4578, 0.9281, 0.5422, 0.9281, 0.5445, 0.9515, 0.5492, 1.0, 0.5482, 0.9893, 0.6427, 0.9705, 0.6458, 0.9808, 0.5482, 0.9893, 0.5465, 0.9725, 0.6378, 0.9544, 0.6427, 0.9705, 0.5465, 0.9725, 0.5445, 0.9515, 0.6317, 0.9341, 0.6378, 0.9544, 0.5445, 0.9515, 0.5422, 0.9281, 0.6249, 0.9117, 0.6317, 0.9341, 0.6458, 0.9808, 0.6427, 0.9705, 0.7318, 0.9336, 0.7368, 0.9431, 0.6427, 0.9705, 0.6378, 0.9544, 0.7238, 0.9188, 0.7318, 0.9336, 0.6378, 0.9544, 0.6317, 0.9341, 0.7138, 0.9001, 0.7238, 0.9188, 0.6317, 0.9341, 0.6249, 0.9117, 0.7028, 0.8794, 0.7138, 0.9001, 0.7368, 0.9431, 0.7318, 0.9336, 0.8119, 0.88, 0.8187, 0.8884, 0.7318, 0.9336, 0.7238, 0.9188, 0.8012, 0.867, 0.8119, 0.88, 0.7238, 0.9188, 0.7138, 0.9001, 0.7878, 0.8507, 0.8012, 0.867, 0.7138, 0.9001, 0.7028, 0.8794, 0.7729, 0.8325, 0.7878, 0.8507, 0.8187, 0.8884, 0.8119, 0.88, 0.88, 0.8119, 0.8884, 0.8187, 0.8119, 0.88, 0.8012, 0.867, 0.867, 0.8012, 0.88, 0.8119, 0.8012, 0.867, 0.7878, 0.8507, 0.8507, 0.7878, 0.867, 0.8012, 0.7878, 0.8507, 0.7729, 0.8325, 0.8325, 0.7729, 0.8507, 0.7878, 0.8884, 0.8187, 0.88, 0.8119, 0.9336, 0.7318, 0.9431, 0.7368, 0.88, 0.8119, 0.867, 0.8012, 0.9188, 0.7238, 0.9336, 0.7318, 0.867, 0.8012, 0.8507, 0.7878, 0.9001, 0.7138, 0.9188, 0.7238, 0.8507, 0.7878, 0.8325, 0.7729, 0.8794, 0.7028, 0.9001, 0.7138, 0.9431, 0.7368, 0.9336, 0.7318, 0.9705, 0.6427, 0.9808, 0.6458, 0.9336, 0.7318, 0.9188, 0.7238, 0.9544, 0.6378, 0.9705, 0.6427, 0.9188, 0.7238, 0.9001, 0.7138, 0.9341, 0.6317, 0.9544, 0.6378, 0.9001, 0.7138, 0.8794, 0.7028, 0.9117, 0.6249, 0.9341, 0.6317, 0.9808, 0.6458, 0.9705, 0.6427, 0.9893, 0.5482, 1.0, 0.5492, 0.9705, 0.6427, 0.9544, 0.6378, 0.9725, 0.5465, 0.9893, 0.5482, 0.9544, 0.6378, 0.9341, 0.6317, 0.9515, 0.5445, 0.9725, 0.5465, 0.9341, 0.6317, 0.9117, 0.6249, 0.9281, 0.5422, 0.9515, 0.5445, 1.0, 0.5492, 0.9893, 0.5482, 0.9893, 0.4518, 1.0, 0.4508, 0.9893, 0.5482, 0.9725, 0.5465, 0.9725, 0.4535, 0.9893, 0.4518, 0.9725, 0.5465, 0.9515, 0.5445, 0.9515, 0.4555, 0.9725, 0.4535, 0.9515, 0.5445, 0.9281, 0.5422, 0.9281, 0.4578, 0.9515, 0.4555, 1.0, 0.4508, 0.9893, 0.4518, 0.9705, 0.3573, 0.9808, 0.3542, 0.9893, 0.4518, 0.9725, 0.4535, 0.9544, 0.3622, 0.9705, 0.3573, 0.9725, 0.4535, 0.9515, 0.4555, 0.9341, 0.3683, 0.9544, 0.3622, 0.9515, 0.4555, 0.9281, 0.4578, 0.9117, 0.3751, 0.9341, 0.3683, 0.9808, 0.3542, 0.9705, 0.3573, 0.9336, 0.2682, 0.9431, 0.2632, 0.9705, 0.3573, 0.9544, 0.3622, 0.9188, 0.2762, 0.9336, 0.2682, 0.9544, 0.3622, 0.9341, 0.3683, 0.9001, 0.2861, 0.9188, 0.2762, 0.9341, 0.3683, 0.9117, 0.3751, 0.8794, 0.2972, 0.9001, 0.2861, 0.9431, 0.2632, 0.9336, 0.2682, 0.88, 0.1881, 0.8884, 0.1813, 0.9336, 0.2682, 0.9188, 0.2762, 0.867, 0.1988, 0.88, 0.1881, 0.9188, 0.2762, 0.9001, 0.2861, 0.8507, 0.2122, 0.867, 0.1988, 0.9001, 0.2861, 0.8794, 0.2972, 0.8325, 0.2271, 0.8507, 0.2122, 0.8884, 0.1813, 0.88, 0.1881, 0.8119, 0.12, 0.8187, 0.1116, 0.88, 0.1881, 0.867, 0.1988, 0.8012, 0.133, 0.8119, 0.12, 0.867, 0.1988, 0.8507, 0.2122, 0.7878, 0.1493, 0.8012, 0.133, 0.8507, 0.2122, 0.8325, 0.2271, 0.7729, 0.1675, 0.7878, 0.1493, 0.8187, 0.1116, 0.8119, 0.12, 0.7318, 0.06642, 0.7368, 0.05691, 0.8119, 0.12, 0.8012, 0.133, 0.7238, 0.08124, 0.7318, 0.06642, 0.8012, 0.133, 0.7878, 0.1493, 0.7138, 0.09991, 0.7238, 0.08124, 0.7878, 0.1493, 0.7729, 0.1675, 0.7028, 0.1206, 0.7138, 0.09991, 0.7368, 0.05691, 0.7318, 0.06642, 0.6427, 0.02954, 0.6458, 0.01921, 0.7318, 0.06642, 0.7238, 0.08124, 0.6378, 0.04562, 0.6427, 0.02954, 0.7238, 0.08124, 0.7138, 0.09991, 0.6317, 0.06588, 0.6378, 0.04562, 0.7138, 0.09991, 0.7028, 0.1206, 0.6249, 0.08834, 0.6317, 0.06588, 0.6458, 0.01921, 0.6427, 0.02954, 0.5482, 0.01074, 0.5492, 0.0, 0.6427, 0.02954, 0.6378, 0.04562, 0.5465, 0.02746, 0.5482, 0.01074, 0.6378, 0.04562, 0.6317, 0.06588, 0.5445, 0.04853, 0.5465, 0.02746, 0.6317, 0.06588, 0.6249, 0.08834, 0.5422, 0.07189, 0.5445, 0.04853, 0.5492, 0.0, 0.5482, 0.01074, 0.4518, 0.01074, 0.4508, 0.0, 0.5482, 0.01074, 0.5465, 0.02746, 0.4535, 0.02746, 0.4518, 0.01074, 0.5465, 0.02746, 0.5445, 0.04853, 0.4555, 0.04853, 0.4535, 0.02746, 0.5445, 0.04853, 0.5422, 0.07189, 0.4578, 0.07189, 0.4555, 0.04853, 0.4508, 0.0, 0.4518, 0.01074, 0.3573, 0.02954, 0.3542, 0.01921, 0.4518, 0.01074, 0.4535, 0.02746, 0.3622, 0.04562, 0.3573, 0.02954, 0.4535, 0.02746, 0.4555, 0.04853, 0.3683, 0.06588, 0.3622, 0.04562, 0.4555, 0.04853, 0.4578, 0.07189, 0.3751, 0.08834, 0.3683, 0.06588, 0.3542, 0.01921, 0.3573, 0.02954, 0.2682, 0.06642, 0.2632, 0.05691, 0.3573, 0.02954, 0.3622, 0.04562, 0.2762, 0.08124, 0.2682, 0.06642, 0.3622, 0.04562, 0.3683, 0.06588, 0.2861, 0.09991, 0.2762, 0.08124, 0.3683, 0.06588, 0.3751, 0.08834, 0.2972, 0.1206, 0.2861, 0.09991, 0.2972, 0.1206, 0.3751, 0.08834, 0.4578, 0.07189, 0.5422, 0.07189, 0.6249, 0.08834, 0.7028, 0.1206, 0.7729, 0.1675, 0.8325, 0.2271, 0.8794, 0.2972, 0.9117, 0.3751, 0.9281, 0.4578, 0.9281, 0.5422, 0.9117, 0.6249, 0.8794, 0.7028, 0.8325, 0.7729, 0.7729, 0.8325, 0.7028, 0.8794, 0.6249, 0.9117, 0.5422, 0.9281, 0.4578, 0.9281, 0.3751, 0.9117, 0.2972, 0.8794, 0.2271, 0.8325, 0.1675, 0.7729, 0.1206, 0.7028, 0.08834, 0.6249, 0.07189, 0.5422, 0.07189, 0.4578, 0.08834, 0.3751, 0.1206, 0.2972, 0.1675, 0.2271, 0.2271, 0.1675])
me_cylinder_001.materials.append(mat_material_002)
me_cylinder_001.use_remesh_fix_poles = True
me_cylinder_001.use_remesh_preserve_attributes = False
me_cylinder_001.update()
me_muro_b_sico_gen_rico___ladrillo_90_mm__1040149__geometry = bpy.data.meshes.new('Muro básico Genérico - Ladrillo 90 mm [1040149] Geometry')
me_muro_b_sico_gen_rico___ladrillo_90_mm__1040149__geometry.from_pydata([(-37.49, -106.7, 0.3525), (-47.33, -106.7, 0.3525), (-47.33, -106.7, 8.383), (-37.49, -106.7, 8.383), (-37.49, -107.1, 0.3525), (-37.49, -107.1, 8.383), (-47.33, -107.0, 8.383), (-47.33, -107.0, 0.3525)], [], [(6, 5, 3, 2), (5, 4, 0, 3), (1, 2, 3, 0), (4, 7, 1, 0), (7, 6, 2, 1), (4, 5, 6, 7)])
me_muro_b_sico_gen_rico___ladrillo_90_mm__1040149__geometry.polygons.foreach_set('use_smooth', [True] * 6)
_k = set([(0, 1), (0, 3), (0, 4), (1, 2), (1, 7), (2, 3), (2, 6), (3, 5), (4, 5), (4, 7), (5, 6), (6, 7)])
me_muro_b_sico_gen_rico___ladrillo_90_mm__1040149__geometry.attributes.new('sharp_edge', 'BOOLEAN', 'EDGE').data.foreach_set('value', [ (min(e.vertices), max(e.vertices)) in _k for e in me_muro_b_sico_gen_rico___ladrillo_90_mm__1040149__geometry.edges])
_uv = me_muro_b_sico_gen_rico___ladrillo_90_mm__1040149__geometry.uv_layers.new(name='UVChannel_1')
_uv.uv.foreach_set('vector', [0.9111, 0.9403, 0.9111, 0.475, 0.9266, 0.475, 0.9266, 0.9403, 0.9424, 0.8518, 0.9424, 0.4721, 0.9507, 0.4721, 0.9507, 0.8518, 0.002878, 0.3731, 0.002878, -0.006532, 0.4682, -0.006532, 0.4682, 0.3731, 0.9749, 0.9403, 0.9749, 0.475, 0.9904, 0.475, 0.9904, 0.9403, 0.9532, 0.8664, 0.9532, 0.4867, 0.9647, 0.4867, 0.9647, 0.8664, 0.2568, 0.8662, 0.2568, 0.4865, 0.7221, 0.4865, 0.7221, 0.8662])
me_muro_b_sico_gen_rico___ladrillo_90_mm__1040149__geometry.materials.append(mat_brick)
me_muro_b_sico_gen_rico___ladrillo_90_mm__1040149__geometry.use_remesh_fix_poles = True
me_muro_b_sico_gen_rico___ladrillo_90_mm__1040149__geometry.use_remesh_preserve_attributes = False
me_muro_b_sico_gen_rico___ladrillo_90_mm__1040149__geometry.update()
me_muro_b_sico_gen_rico___ladrillo_90_mm__1040149__geometry.normals_split_custom_set([tuple(v) for v in zip(*[iter([-2.307e-08, 0.0, 1.0, -2.307e-08, 0.0, 1.0, -2.307e-08, 0.0, 1.0, -2.307e-08, 0.0, 1.0, 1.0, -0.001656, 0.0, 1.0, -0.001656, 0.0, 1.0, -0.001656, 0.0, 1.0, -0.001656, 0.0, 0.001648, 1.0, 0.0, 0.001648, 1.0, 0.0, 0.001648, 1.0, 0.0, 0.001648, 1.0, 0.0, -8.652e-10, 0.0, -1.0, -8.652e-10, 0.0, -1.0, -8.652e-10, 0.0, -1.0, -8.652e-10, 0.0, -1.0, -1.0, 0.001656, 0.0, -1.0, 0.001656, 0.0, -1.0, 0.001656, 0.0, -1.0, 0.001656, 0.0, -0.001647, -1.0, 0.0, -0.001647, -1.0, 0.0, -0.001647, -1.0, 0.0, -0.001647, -1.0, 0.0])] * 3)])
me_perfil_v_6_noestructural___vela_perfil_v_6_noestructura_9817dc5 = bpy.data.meshes.new('Perfil_V_6_NoEstructural - Vela Perfil_V_6_NoEstructura_9817dc5')
me_perfil_v_6_noestructural___vela_perfil_v_6_noestructura_9817dc5.from_pydata([(2.043e-14, -0.125, -3.803e-15), (2.043e-14, -0.1014, 0.02875), (2.043e-14, -0.07142, 0.05071), (2.043e-14, -0.03688, 0.06446), (2.043e-14, -2.539e-14, 0.06914), (2.043e-14, 0.03688, 0.06446), (2.043e-14, 0.07142, 0.05071), (2.043e-14, 0.1014, 0.02875), (2.043e-14, 0.125, -8.479e-15), (2.043e-14, 0.1211, -1.01e-14), (2.043e-14, 0.09804, 0.02743), (2.043e-14, 0.06893, 0.04833), (2.043e-14, 0.03556, 0.06141), (2.043e-14, -2.355e-14, 0.06586), (2.043e-14, -0.03556, 0.06141), (2.043e-14, -0.06893, 0.04833), (2.043e-14, -0.09804, 0.02743), (2.043e-14, -0.1211, -3.803e-15), (0.3281, -0.125, -3.792e-15), (0.3281, -0.1211, -2.22e-15), (0.3281, -0.09804, 0.02743), (0.3281, -0.06893, 0.04833), (0.3281, -0.03556, 0.06141), (0.3281, -2.355e-14, 0.06586), (0.3281, 0.03556, 0.06141), (0.3281, 0.06893, 0.04833), (0.3281, 0.09804, 0.02743), (0.3281, 0.1211, -8.469e-15), (0.3281, 0.125, -8.521e-15), (0.3281, 0.1014, 0.02875), (0.3281, 0.07142, 0.05071), (0.3281, 0.03688, 0.06446), (0.3281, -2.539e-14, 0.06914), (0.3281, -0.03688, 0.06446), (0.3281, -0.07142, 0.05071), (0.3281, -0.1014, 0.02875)], [], [(7, 8, 9), (26, 29, 30, 25), (9, 10, 7), (1, 17, 0), (17, 1, 16), (22, 33, 34, 21), (4, 13, 14, 3), (21, 34, 35, 20), (23, 32, 33, 22), (27, 28, 29), (2, 15, 16, 1), (29, 26, 27), (18, 19, 35), (6, 7, 10, 11), (20, 35, 19), (3, 14, 15, 2), (5, 6, 11, 12), (25, 30, 31, 24), (24, 31, 32, 23), (19, 18, 0, 17), (20, 19, 17, 16), (32, 31, 5, 4), (13, 23, 22, 14), (24, 23, 13, 12), (5, 12, 13, 4), (35, 1, 0, 18), (6, 5, 31, 30), (21, 20, 16, 15), (7, 6, 30, 29), (22, 21, 15, 14), (27, 26, 10, 9), (25, 24, 12, 11), (28, 27, 9, 8), (8, 7, 29, 28), (26, 25, 11, 10), (3, 2, 34, 33), (2, 1, 35, 34), (33, 32, 4, 3)])
me_perfil_v_6_noestructural___vela_perfil_v_6_noestructura_9817dc5.polygons.foreach_set('use_smooth', [True] * 38)
_k = set([(0, 1), (0, 17), (0, 18), (1, 2), (2, 3), (3, 4), (4, 5), (5, 6), (6, 7), (7, 8), (8, 9), (8, 28), (9, 10), (9, 27), (10, 11), (11, 12), (12, 13), (13, 14), (14, 15), (15, 16), (16, 17), (17, 19), (18, 19), (18, 35), (19, 20), (20, 21), (21, 22), (22, 23), (23, 24), (24, 25), (25, 26), (26, 27), (27, 28), (28, 29), (29, 30), (30, 31), (31, 32), (32, 33), (33, 34), (34, 35)])
me_perfil_v_6_noestructural___vela_perfil_v_6_noestructura_9817dc5.attributes.new('sharp_edge', 'BOOLEAN', 'EDGE').data.foreach_set('value', [ (min(e.vertices), max(e.vertices)) in _k for e in me_perfil_v_6_noestructural___vela_perfil_v_6_noestructura_9817dc5.edges])
_uv = me_perfil_v_6_noestructural___vela_perfil_v_6_noestructura_9817dc5.uv_layers.new(name='UVChannel_1')
_uv.uv.foreach_set('vector', [0.4964, 0.2233, 0.4978, 0.2222, 0.4978, 0.2224, 0.5121, 0.2234, 0.5122, 0.2233, 0.5132, 0.2247, 0.5131, 0.2248, 0.4978, 0.2224, 0.4965, 0.2234, 0.4964, 0.2233, 0.4964, 0.2329, 0.4978, 0.2338, 0.4978, 0.234, 0.4978, 0.2338, 0.4964, 0.2329, 0.4965, 0.2327, 0.5137, 0.2298, 0.5138, 0.2298, 0.5132, 0.2315, 0.5131, 0.2313, 0.4945, 0.2281, 0.4947, 0.2281, 0.4949, 0.2298, 0.4948, 0.2298, 0.5131, 0.2313, 0.5132, 0.2315, 0.5122, 0.2329, 0.5121, 0.2327, 0.5139, 0.2281, 0.5141, 0.2281, 0.5138, 0.2298, 0.5137, 0.2298, 0.5108, 0.2224, 0.5108, 0.2222, 0.5122, 0.2233, 0.4954, 0.2315, 0.4955, 0.2313, 0.4965, 0.2327, 0.4964, 0.2329, 0.5122, 0.2233, 0.5121, 0.2234, 0.5108, 0.2224, 0.5108, 0.234, 0.5108, 0.2338, 0.5122, 0.2329, 0.4954, 0.2247, 0.4964, 0.2233, 0.4965, 0.2234, 0.4955, 0.2248, 0.5121, 0.2327, 0.5122, 0.2329, 0.5108, 0.2338, 0.4948, 0.2298, 0.4949, 0.2298, 0.4955, 0.2313, 0.4954, 0.2315, 0.4948, 0.2263, 0.4954, 0.2247, 0.4955, 0.2248, 0.4949, 0.2264, 0.5131, 0.2248, 0.5132, 0.2247, 0.5138, 0.2263, 0.5137, 0.2264, 0.5137, 0.2264, 0.5138, 0.2263, 0.5141, 0.2281, 0.5139, 0.2281, 0.5318, 0.1065, 0.5319, 0.1065, 0.5319, 0.122, 0.5318, 0.122, 0.5302, 0.1065, 0.5318, 0.1065, 0.5318, 0.122, 0.5302, 0.122, 0.492, 0.01839, 0.4905, 0.01839, 0.4905, 0.00288, 0.492, 0.00288, 0.5252, 0.122, 0.5252, 0.1065, 0.5268, 0.1065, 0.5268, 0.122, 0.5666, 0.07773, 0.5681, 0.07773, 0.5681, 0.09324, 0.5666, 0.09324, 0.4948, 0.2263, 0.4949, 0.2264, 0.4947, 0.2281, 0.4945, 0.2281, 0.5331, 0.2084, 0.5331, 0.1929, 0.5347, 0.1929, 0.5347, 0.2084, 0.4888, 0.00288, 0.4905, 0.00288, 0.4905, 0.01839, 0.4888, 0.01839, 0.5285, 0.1065, 0.5302, 0.1065, 0.5302, 0.122, 0.5285, 0.122, 0.487, 0.00288, 0.4888, 0.00288, 0.4888, 0.01839, 0.487, 0.01839, 0.5268, 0.1065, 0.5285, 0.1065, 0.5285, 0.122, 0.5268, 0.122, 0.5616, 0.07773, 0.5633, 0.07773, 0.5633, 0.09324, 0.5616, 0.09324, 0.565, 0.07773, 0.5666, 0.07773, 0.5666, 0.09324, 0.565, 0.09324, 0.5738, 0.06621, 0.574, 0.06621, 0.574, 0.08172, 0.5738, 0.08172, 0.4853, 0.00288, 0.487, 0.00288, 0.487, 0.01839, 0.4853, 0.01839, 0.5633, 0.07773, 0.565, 0.07773, 0.565, 0.09324, 0.5633, 0.09324, 0.5296, 0.1929, 0.5314, 0.1929, 0.5314, 0.2084, 0.5296, 0.2084, 0.5314, 0.1929, 0.5331, 0.1929, 0.5331, 0.2084, 0.5314, 0.2084, 0.5296, 0.2084, 0.528, 0.2084, 0.528, 0.1929, 0.5296, 0.1929])
me_perfil_v_6_noestructural___vela_perfil_v_6_noestructura_9817dc5.materials.append(mat_material)
me_perfil_v_6_noestructural___vela_perfil_v_6_noestructura_9817dc5.use_remesh_fix_poles = True
me_perfil_v_6_noestructural___vela_perfil_v_6_noestructura_9817dc5.use_remesh_preserve_attributes = False
me_perfil_v_6_noestructural___vela_perfil_v_6_noestructura_9817dc5.update()
me_perfil_v_6_noestructural___vela_perfil_v_6_noestructura_9817dc5.normals_split_custom_set([tuple(v) for v in zip(*[iter([-1.0, 6.15e-20, 0.0, -1.0, 5.93e-25, 0.0, -1.0, -1.168e-21, 0.0, 1.0, -9.397e-07, 0.0, 1.0, -5.158e-07, 0.0, 1.0, 6.624e-07, 0.0, 1.0, 1.738e-06, 0.0, -1.0, -1.168e-21, 0.0, -1.0, 1.326e-19, 0.0, -1.0, 6.15e-20, 0.0, -1.0, -6.638e-20, 0.0, -1.0, 1.169e-21, 0.0, -1.0, 0.0, 0.0, -1.0, 1.169e-21, 0.0, -1.0, -6.638e-20, 0.0, -1.0, -1.415e-19, 0.0, 1.0, -1.382e-06, 0.0, 1.0, -2.133e-06, 0.0, 1.0, -2.896e-06, 0.0, 1.0, -3.727e-06, 0.0, -1.0, 2.237e-26, 0.0, -1.0, 2.287e-26, 0.0, -1.0, -7.435e-21, 0.0, -1.0, -2.167e-20, 0.0, 1.0, -3.727e-06, 0.0, 1.0, -2.896e-06, 0.0, 1.0, -4.298e-07, 0.0, 1.0, -7.831e-07, 0.0, 1.0, 4.948e-07, 0.0, 1.0, 4.948e-07, 0.0, 1.0, -2.133e-06, 0.0, 1.0, -1.382e-06, 0.0, 1.0, 0.0, 0.0, 1.0, 0.0, 0.0, 1.0, -5.158e-07, 0.0, -1.0, -1.78e-19, 0.0, -1.0, -1.475e-19, 0.0, -1.0, -1.415e-19, 0.0, -1.0, -6.638e-20, 0.0, 1.0, -5.158e-07, 0.0, 1.0, -9.397e-07, 0.0, 1.0, 0.0, 0.0, 1.0, 0.0, 0.0, 1.0, 0.0, 0.0, 1.0, -4.298e-07, 0.0, -1.0, 1.362e-19, 0.0, -1.0, 6.15e-20, 0.0, -1.0, 1.326e-19, 0.0, -1.0, 9.179e-20, 0.0, 1.0, -7.831e-07, 0.0, 1.0, -4.298e-07, 0.0, 1.0, 0.0, 0.0, -1.0, -2.167e-20, 0.0, -1.0, -7.435e-21, 0.0, -1.0, -1.475e-19, 0.0, -1.0, -1.78e-19, 0.0, -1.0, -2.508e-20, 0.0, -1.0, 1.362e-19, 0.0, -1.0, 9.179e-20, 0.0, -1.0, -3.078e-20, 0.0, 1.0, 1.738e-06, 0.0, 1.0, 6.624e-07, 0.0, 1.0, 1.752e-06, 0.0, 1.0, 1.251e-06, 0.0, 1.0, 1.251e-06, 0.0, 1.0, 1.752e-06, 0.0, 1.0, 4.948e-07, 0.0, 1.0, 4.948e-07, 0.0, 2.427e-15, 2.02e-13, -1.0, 2.427e-15, 2.02e-13, -1.0, 2.427e-15, 2.02e-13, -1.0, 2.427e-15, 2.02e-13, -1.0, 0.0, 0.6795, -0.7336, 5.43e-09, 0.8394, -0.5435, 0.0, 0.8394, -0.5435, 0.0, 0.6795, -0.7336, 0.0, 0.0, 1.0, 0.0, 0.25, 0.9683, 0.0, 0.25, 0.9683, 0.0, 0.0, 1.0, 0.0, 0.0, -1.0, 0.0, 0.0, -1.0, 0.0, 0.2465, -0.9691, 0.0, 0.2465, -0.9691, 0.0, -0.2465, -0.9691, 0.0, 0.0, -1.0, 0.0, 0.0, -1.0, 0.0, -0.2465, -0.9691, -1.0, -2.508e-20, 0.0, -1.0, -3.078e-20, 0.0, -1.0, 2.287e-26, 0.0, -1.0, 2.237e-26, 0.0, 0.0, -0.6874, 0.7263, 0.0, -0.6874, 0.7263, 6.047e-06, -0.8471, 0.5314, -6.018e-06, -0.8471, 0.5314, 0.0, 0.484, 0.875, 0.0, 0.25, 0.9683, 0.0, 0.25, 0.9683, 0.0, 0.484, 0.875, 0.0, 0.4778, -0.8785, 0.0, 0.6795, -0.7336, 0.0, 0.6795, -0.7336, 0.0, 0.4778, -0.8785, 0.0, 0.6874, 0.7263, 0.0, 0.484, 0.875, 0.0, 0.484, 0.875, 0.0, 0.6874, 0.7263, 0.0, 0.2465, -0.9691, 0.0, 0.4778, -0.8785, 0.0, 0.4778, -0.8785, 0.0, 0.2465, -0.9691, 0.0, -0.8394, -0.5435, 0.0, -0.6795, -0.7336, 0.0, -0.6795, -0.7336, -5.43e-09, -0.8394, -0.5435, 0.0, -0.4778, -0.8785, 0.0, -0.2465, -0.9691, 0.0, -0.2465, -0.9691, 0.0, -0.4778, -0.8785, 2.427e-15, 2.02e-13, -1.0, 2.427e-15, 2.02e-13, -1.0, 2.427e-15, 2.02e-13, -1.0, 2.427e-15, 2.02e-13, -1.0, 6.018e-06, 0.8471, 0.5314, 0.0, 0.6874, 0.7263, 0.0, 0.6874, 0.7263, -6.047e-06, 0.8471, 0.5314, 0.0, -0.6795, -0.7336, 0.0, -0.4778, -0.8785, 0.0, -0.4778, -0.8785, 0.0, -0.6795, -0.7336, 0.0, -0.25, 0.9683, 0.0, -0.484, 0.875, 0.0, -0.484, 0.875, 0.0, -0.25, 0.9683, 0.0, -0.484, 0.875, 0.0, -0.6874, 0.7263, 0.0, -0.6874, 0.7263, 0.0, -0.484, 0.875, 0.0, -0.25, 0.9683, 0.0, 0.0, 1.0, 0.0, 0.0, 1.0, 0.0, -0.25, 0.9683])] * 3)])
me_muro_b_sico_gyplac_st_standard_12_7_mm__2194140__geometry = bpy.data.meshes.new('Muro básico Gyplac ST Standard 12.7 mm [2194140] Geometry')
me_muro_b_sico_gyplac_st_standard_12_7_mm__2194140__geometry.from_pydata([(-37.49, -107.1, 0.3919), (-42.74, -107.1, 0.3919), (-42.74, -107.1, 5.044), (-42.1, -107.1, 5.044), (-40.77, -107.1, 6.374), (-40.77, -107.1, 8.342), (-37.49, -107.1, 8.342), (-42.74, -107.2, 0.3919), (-37.49, -107.2, 0.3919), (-37.49, -107.2, 8.342), (-40.77, -107.2, 8.342), (-40.77, -107.2, 6.374), (-42.1, -107.2, 5.044), (-42.74, -107.2, 5.044)], [], [(6, 0, 4), (4, 0, 3), (6, 4, 5), (3, 1, 2), (3, 0, 1), (7, 12, 13), (12, 7, 8), (11, 8, 9), (8, 11, 12), (9, 10, 11), (10, 9, 6, 5), (11, 10, 5, 4), (12, 11, 4, 3), (13, 12, 3, 2), (8, 7, 1, 0), (9, 8, 0, 6), (7, 13, 2, 1)])
me_muro_b_sico_gyplac_st_standard_12_7_mm__2194140__geometry.polygons.foreach_set('use_smooth', [True] * 17)
_k = set([(0, 1), (0, 6), (0, 8), (1, 2), (1, 7), (2, 3), (2, 13), (3, 4), (3, 12), (4, 5), (4, 11), (5, 6), (5, 10), (6, 9), (7, 8), (7, 13), (8, 9), (9, 10), (10, 11), (11, 12), (12, 13)])
me_muro_b_sico_gyplac_st_standard_12_7_mm__2194140__geometry.attributes.new('sharp_edge', 'BOOLEAN', 'EDGE').data.foreach_set('value', [ (min(e.vertices), max(e.vertices)) in _k for e in me_muro_b_sico_gyplac_st_standard_12_7_mm__2194140__geometry.edges])
_uv = me_muro_b_sico_gyplac_st_standard_12_7_mm__2194140__geometry.uv_layers.new(name='UVChannel_1')
_uv.uv.foreach_set('vector', [0.5164, 0.09753, 0.5164, 0.002884, 0.5554, 0.0741, 0.5554, 0.0741, 0.5164, 0.002884, 0.5713, 0.05827, 0.5164, 0.09753, 0.5554, 0.0741, 0.5554, 0.09753, 0.5713, 0.05827, 0.5789, 0.002884, 0.5789, 0.05827, 0.5713, 0.05827, 0.5164, 0.002884, 0.5789, 0.002884, 0.251, 0.7645, 0.2208, 0.5446, 0.251, 0.5446, 0.2208, 0.5446, 0.251, 0.7645, 0.002877, 0.7645, 0.158, 0.4817, 0.002877, 0.7645, 0.002877, 0.3886, 0.002877, 0.7645, 0.158, 0.4817, 0.2208, 0.5446, 0.002877, 0.3886, 0.158, 0.3886, 0.158, 0.4817, 0.6987, 0.9586, 0.8538, 0.9586, 0.8538, 0.9606, 0.6987, 0.9606, 0.152, 0.7744, 0.2451, 0.7744, 0.2451, 0.7764, 0.152, 0.7764, 0.9403, 0.891, 0.9403, 0.9538, 0.9384, 0.9538, 0.9384, 0.891, 0.9403, 0.8608, 0.9403, 0.891, 0.9384, 0.891, 0.9384, 0.8608, 0.2267, 0.9932, 0.4748, 0.9932, 0.4748, 0.9952, 0.2267, 0.9952, 0.6025, 0.9971, 0.2267, 0.9971, 0.2267, 0.9952, 0.6025, 0.9952, 0.6986, 0.9702, 0.9186, 0.9702, 0.9186, 0.9721, 0.6986, 0.9721])
me_muro_b_sico_gyplac_st_standard_12_7_mm__2194140__geometry.materials.append(mat_drywall)
me_muro_b_sico_gyplac_st_standard_12_7_mm__2194140__geometry.use_remesh_fix_poles = True
me_muro_b_sico_gyplac_st_standard_12_7_mm__2194140__geometry.use_remesh_preserve_attributes = False
me_muro_b_sico_gyplac_st_standard_12_7_mm__2194140__geometry.update()
me_muro_b_sico_gyplac_st_standard_12_7_mm__2194140__geometry.normals_split_custom_set([tuple(v) for v in zip(*[iter([0.001649, 1.0, 0.0, 0.001648, 1.0, 0.0, 0.001648, 1.0, 0.0, 0.001648, 1.0, 0.0, 0.001648, 1.0, 0.0, 0.001648, 1.0, 0.0, 0.001649, 1.0, 0.0, 0.001648, 1.0, 0.0, 0.001649, 1.0, 0.0, 0.001648, 1.0, 0.0, 0.001648, 1.0, 0.0, 0.001648, 1.0, 0.0, 0.001648, 1.0, 0.0, 0.001648, 1.0, 0.0, 0.001648, 1.0, 0.0, -0.001648, -1.0, 0.0, -0.001649, -1.0, -9.94e-07, -0.001648, -1.0, 0.0, -0.001649, -1.0, -9.94e-07, -0.001648, -1.0, 0.0, -0.001648, -1.0, -4.404e-07, -0.001648, -1.0, -8.122e-07, -0.001648, -1.0, -4.404e-07, -0.001646, -1.0, 0.0, -0.001648, -1.0, -4.404e-07, -0.001648, -1.0, -8.122e-07, -0.001649, -1.0, -9.94e-07, -0.001646, -1.0, 0.0, -0.001646, -1.0, 0.0, -0.001648, -1.0, -8.122e-07, -2.725e-08, 0.0, 1.0, -2.725e-08, 0.0, 1.0, -2.725e-08, 0.0, 1.0, -2.725e-08, 0.0, 1.0, -1.0, 0.00206, -2.095e-11, -1.0, 0.001581, 0.0, -1.0, 0.001581, 0.0, -1.0, 0.001581, 0.0, -0.7071, 0.001168, 0.7071, -0.7071, 0.001168, 0.7071, -0.7071, 0.001168, 0.7071, -0.7071, 0.001168, 0.7071, -3.499e-08, 0.0, 1.0, -3.499e-08, 0.0, 1.0, -3.499e-08, 0.0, 1.0, -3.499e-08, 0.0, 1.0, -1.064e-09, 0.0, -1.0, -1.064e-09, 0.0, -1.0, -1.064e-09, 0.0, -1.0, -1.064e-09, 0.0, -1.0, 1.0, -0.001658, 0.0, 1.0, -0.001658, 0.0, 1.0, -0.001658, 0.0, 1.0, -0.001658, 0.0, -1.0, 0.001653, 0.0, -1.0, 0.001653, 0.0, -1.0, 0.001653, 0.0, -1.0, 0.001653, 0.0])] * 3)])
me_muro_b_sico_gyplac_st_standard_12_7_mm__2194523__geometry = bpy.data.meshes.new('Muro básico Gyplac ST Standard 12.7 mm [2194523] Geometry')
me_muro_b_sico_gyplac_st_standard_12_7_mm__2194523__geometry.from_pydata([(-42.74, -107.1, 0.3919), (-47.35, -107.1, 0.3919), (-47.35, -107.1, 4.208), (-45.56, -107.1, 5.044), (-42.74, -107.1, 5.044), (-47.35, -107.2, 0.3919), (-42.74, -107.2, 0.3919), (-42.74, -107.2, 5.044), (-45.56, -107.2, 5.044), (-47.35, -107.2, 4.208)], [], [(8, 5, 6, 7), (3, 1, 2), (9, 5, 8), (8, 7, 4, 3), (6, 5, 1, 0), (9, 8, 3, 2), (5, 9, 2, 1), (1, 3, 4, 0), (7, 6, 0, 4)])
me_muro_b_sico_gyplac_st_standard_12_7_mm__2194523__geometry.polygons.foreach_set('use_smooth', [True] * 9)
_k = set([(0, 1), (0, 4), (0, 6), (1, 2), (1, 5), (2, 3), (2, 9), (3, 4), (3, 8), (4, 7), (5, 6), (5, 9), (6, 7), (7, 8), (8, 9)])
me_muro_b_sico_gyplac_st_standard_12_7_mm__2194523__geometry.attributes.new('sharp_edge', 'BOOLEAN', 'EDGE').data.foreach_set('value', [ (min(e.vertices), max(e.vertices)) in _k for e in me_muro_b_sico_gyplac_st_standard_12_7_mm__2194523__geometry.edges])
_uv = me_muro_b_sico_gyplac_st_standard_12_7_mm__2194523__geometry.uv_layers.new(name='UVChannel_1')
_uv.uv.foreach_set('vector', [0.1362, 0.7744, 0.2209, 0.9943, 0.002883, 0.9943, 0.002883, 0.7744, 0.4739, 0.239, 0.474, 0.003263, 0.5388, 0.1716, 0.2209, 0.8139, 0.2209, 0.9943, 0.1362, 0.7744, 0.8288, 0.9836, 0.6986, 0.9836, 0.6986, 0.9817, 0.8288, 0.9817, 0.6986, 0.9471, 0.9167, 0.9471, 0.9167, 0.9491, 0.6986, 0.9491, 0.9201, 0.9836, 0.8288, 0.9836, 0.8288, 0.9817, 0.9201, 0.9817, 0.6083, 0.9932, 0.7887, 0.9932, 0.7887, 0.9951, 0.6083, 0.9951, 0.5289, 0.2792, 0.5075, 0.3346, 0.474, 0.3346, 0.474, 0.2792, 0.9186, 0.9511, 0.6986, 0.9511, 0.6986, 0.9491, 0.9186, 0.9491])
me_muro_b_sico_gyplac_st_standard_12_7_mm__2194523__geometry.materials.append(mat_drywall)
me_muro_b_sico_gyplac_st_standard_12_7_mm__2194523__geometry.use_remesh_fix_poles = True
me_muro_b_sico_gyplac_st_standard_12_7_mm__2194523__geometry.use_remesh_preserve_attributes = False
me_muro_b_sico_gyplac_st_standard_12_7_mm__2194523__geometry.update()
me_muro_b_sico_gyplac_st_standard_12_7_mm__2194523__geometry.normals_split_custom_set([tuple(v) for v in zip(*[iter([-0.001648, -1.0, 0.0, -0.001648, -1.0, 0.0, -0.001647, -1.0, 0.0, -0.001647, -1.0, 0.0, 0.001648, 1.0, 0.0, 0.001648, 1.0, 0.0, 0.001647, 1.0, 0.0, -0.001651, -1.0, 0.0, -0.001648, -1.0, 0.0, -0.001648, -1.0, 0.0, -3.171e-08, 0.0, 1.0, -3.171e-08, 0.0, 1.0, -3.171e-08, 0.0, 1.0, -3.171e-08, 0.0, 1.0, 1.212e-09, 0.0, -1.0, 1.212e-09, 0.0, -1.0, 1.212e-09, 0.0, -1.0, 1.212e-09, 0.0, -1.0, -0.4226, 0.0006943, 0.9063, -0.4226, 0.0006943, 0.9063, -0.4226, 0.0006943, 0.9063, -0.4226, 0.0006943, 0.9063, -1.0, 0.001631, 0.0, -1.0, 0.001631, 0.0, -1.0, 0.001631, 0.0, -1.0, 0.001631, 0.0, 0.001648, 1.0, 0.0, 0.001648, 1.0, 0.0, 0.001648, 1.0, 0.0, 0.001648, 1.0, 0.0, 1.0, -0.001653, 0.0, 1.0, -0.001653, 0.0, 1.0, -0.001653, 0.0, 1.0, -0.001653, 0.0])] * 3)])
me_muro_b_sico_tratamiento_de_juntas__2342755__geometry = bpy.data.meshes.new('Muro básico tratamiento de juntas [2342755] Geometry')
me_muro_b_sico_tratamiento_de_juntas__2342755__geometry.from_pydata([(-42.82, -107.2, 4.646), (-42.66, -107.2, 4.646), (-42.66, -107.2, 4.875), (-42.82, -107.2, 4.875), (-42.82, -107.2, 4.646), (-42.82, -107.2, 4.875), (-42.66, -107.2, 4.875), (-42.66, -107.2, 4.646)], [], [(4, 7, 1, 0), (7, 6, 2, 1), (6, 5, 3, 2), (5, 4, 0, 3), (1, 2, 3, 0), (4, 5, 6, 7)])
me_muro_b_sico_tratamiento_de_juntas__2342755__geometry.polygons.foreach_set('use_smooth', [True] * 6)
_k = set([(0, 1), (0, 3), (0, 4), (1, 2), (1, 7), (2, 3), (2, 6), (3, 5), (4, 5), (4, 7), (5, 6), (6, 7)])
me_muro_b_sico_tratamiento_de_juntas__2342755__geometry.attributes.new('sharp_edge', 'BOOLEAN', 'EDGE').data.foreach_set('value', [ (min(e.vertices), max(e.vertices)) in _k for e in me_muro_b_sico_tratamiento_de_juntas__2342755__geometry.edges])
_uv = me_muro_b_sico_tratamiento_de_juntas__2342755__geometry.uv_layers.new(name='UVChannel_1')
_uv.uv.foreach_set('vector', [0.5843, 0.126, 0.5843, 0.1183, 0.5846, 0.1183, 0.5846, 0.126, 0.5229, 0.2267, 0.5229, 0.2159, 0.5231, 0.2159, 0.5231, 0.2267, 0.5795, 0.1898, 0.5795, 0.1975, 0.5792, 0.1975, 0.5792, 0.1898, 0.6152, 0.05867, 0.6152, 0.04788, 0.6155, 0.04788, 0.6155, 0.05867, 0.5231, 0.2267, 0.5231, 0.2159, 0.5309, 0.2159, 0.5309, 0.2267, 0.5315, 0.3016, 0.5315, 0.2908, 0.5392, 0.2908, 0.5392, 0.3016])
me_muro_b_sico_tratamiento_de_juntas__2342755__geometry.materials.append(mat_drywall_004)
me_muro_b_sico_tratamiento_de_juntas__2342755__geometry.use_remesh_fix_poles = True
me_muro_b_sico_tratamiento_de_juntas__2342755__geometry.use_remesh_preserve_attributes = False
me_muro_b_sico_tratamiento_de_juntas__2342755__geometry.update()
me_muro_b_sico_tratamiento_de_juntas__2342755__geometry.normals_split_custom_set([tuple(v) for v in zip(*[iter([0.0, 0.0, -1.0, 0.0, 0.0, -1.0, 0.0, 0.0, -1.0, 0.0, 0.0, -1.0, 1.0, 0.0, 0.0, 1.0, 0.0, 0.0, 1.0, 0.0, 0.0, 1.0, 0.0, 0.0, 0.0, 0.0, 1.0, 0.0, 0.0, 1.0, 0.0, 0.0, 1.0, 0.0, 0.0, 1.0, -1.0, 0.0, 0.0, -1.0, 0.0, 0.0, -1.0, 0.0, 0.0, -1.0, 0.0, 0.0, 0.0, -1.0, -0.003259, 0.0, -1.0, -0.003259, 0.0, -1.0, -0.003259, 0.0, -1.0, -0.003259, 0.0, 1.0, 0.0, 0.0, 1.0, 0.0, 0.0, 1.0, 0.0, 0.0, 1.0, 0.0])] * 3)])
me_muro_b_sico_tratamiento_de_juntas__2342756__geometry = bpy.data.meshes.new('Muro básico tratamiento de juntas [2342756] Geometry')
me_muro_b_sico_tratamiento_de_juntas__2342756__geometry.from_pydata([(-42.9, -107.2, 4.312), (-42.58, -107.2, 4.312), (-42.58, -107.2, 4.656), (-42.9, -107.2, 4.656), (-42.9, -107.2, 4.312), (-42.9, -107.2, 4.656), (-42.58, -107.2, 4.656), (-42.58, -107.2, 4.312)], [], [(4, 7, 1, 0), (7, 6, 2, 1), (6, 5, 3, 2), (5, 4, 0, 3), (1, 2, 3, 0), (4, 5, 6, 7)])
me_muro_b_sico_tratamiento_de_juntas__2342756__geometry.polygons.foreach_set('use_smooth', [True] * 6)
_k = set([(0, 1), (0, 3), (0, 4), (1, 2), (1, 7), (2, 3), (2, 6), (3, 5), (4, 5), (4, 7), (5, 6), (6, 7)])
me_muro_b_sico_tratamiento_de_juntas__2342756__geometry.attributes.new('sharp_edge', 'BOOLEAN', 'EDGE').data.foreach_set('value', [ (min(e.vertices), max(e.vertices)) in _k for e in me_muro_b_sico_tratamiento_de_juntas__2342756__geometry.edges])
_uv = me_muro_b_sico_tratamiento_de_juntas__2342756__geometry.uv_layers.new(name='UVChannel_1')
_uv.uv.foreach_set('vector', [0.5867, 0.2789, 0.5867, 0.2944, 0.5865, 0.2944, 0.5865, 0.2789, 0.7904, 0.07026, 0.8066, 0.07026, 0.8066, 0.07049, 0.7904, 0.07049, 0.5756, 0.2904, 0.5756, 0.3059, 0.5754, 0.3059, 0.5754, 0.2904, 0.4468, 0.06737, 0.4468, 0.05113, 0.4471, 0.05113, 0.4471, 0.06737, 0.5846, 0.03063, 0.5846, 0.0144, 0.6001, 0.0144, 0.6001, 0.03063, 0.5446, 0.1918, 0.5446, 0.1756, 0.5601, 0.1756, 0.5601, 0.1918])
me_muro_b_sico_tratamiento_de_juntas__2342756__geometry.materials.append(mat_drywall_002)
me_muro_b_sico_tratamiento_de_juntas__2342756__geometry.use_remesh_fix_poles = True
me_muro_b_sico_tratamiento_de_juntas__2342756__geometry.use_remesh_preserve_attributes = False
me_muro_b_sico_tratamiento_de_juntas__2342756__geometry.update()
me_muro_b_sico_tratamiento_de_juntas__2342756__geometry.normals_split_custom_set([tuple(v) for v in zip(*[iter([0.0, 0.0, -1.0, 0.0, 0.0, -1.0, 0.0, 0.0, -1.0, 0.0, 0.0, -1.0, 1.0, 0.0, 0.0, 1.0, 0.0, 0.0, 1.0, 0.0, 0.0, 1.0, 0.0, 0.0, 0.0, 0.0, 1.0, 0.0, 0.0, 1.0, 0.0, 0.0, 1.0, 0.0, 0.0, 1.0, -1.0, 0.0, 0.0, -1.0, 0.0, 0.0, -1.0, 0.0, 0.0, -1.0, 0.0, 0.0, 0.0, -1.0, -0.005654, 0.0, -1.0, -0.005654, 0.0, -1.0, -0.005654, 0.0, -1.0, -0.005654, 0.0, 1.0, 0.0, 0.0, 1.0, 0.0, 0.0, 1.0, 0.0, 0.0, 1.0, 0.0])] * 3)])
me_muro_b_sico_tratamiento_de_juntas__2342757__geometry = bpy.data.meshes.new('Muro básico tratamiento de juntas [2342757] Geometry')
me_muro_b_sico_tratamiento_de_juntas__2342757__geometry.from_pydata([(-43.23, -107.2, 3.99), (-42.25, -107.2, 3.99), (-42.25, -107.2, 4.328), (-43.23, -107.2, 4.328), (-43.23, -107.2, 3.99), (-43.23, -107.2, 4.328), (-42.25, -107.2, 4.328), (-42.25, -107.2, 3.99)], [], [(4, 7, 1, 0), (7, 6, 2, 1), (6, 5, 3, 2), (5, 4, 0, 3), (1, 2, 3, 0), (4, 5, 6, 7)])
me_muro_b_sico_tratamiento_de_juntas__2342757__geometry.polygons.foreach_set('use_smooth', [True] * 6)
_k = set([(0, 1), (0, 3), (0, 4), (1, 2), (1, 7), (2, 3), (2, 6), (3, 5), (4, 5), (4, 7), (5, 6), (6, 7)])
me_muro_b_sico_tratamiento_de_juntas__2342757__geometry.attributes.new('sharp_edge', 'BOOLEAN', 'EDGE').data.foreach_set('value', [ (min(e.vertices), max(e.vertices)) in _k for e in me_muro_b_sico_tratamiento_de_juntas__2342757__geometry.edges])
_uv = me_muro_b_sico_tratamiento_de_juntas__2342757__geometry.uv_layers.new(name='UVChannel_1')
_uv.uv.foreach_set('vector', [0.7812, 0.3621, 0.7812, 0.4086, 0.781, 0.4086, 0.781, 0.3621, 0.6095, 0.04788, 0.6095, 0.06382, 0.6092, 0.06382, 0.6092, 0.04788, 0.4082, 0.1646, 0.4082, 0.2112, 0.408, 0.2112, 0.408, 0.1646, 0.5916, 0.1652, 0.5916, 0.1492, 0.5919, 0.1492, 0.5919, 0.1652, 0.3212, 0.3886, 0.3371, 0.3886, 0.3371, 0.4352, 0.3212, 0.4352, 0.2995, 0.3886, 0.3154, 0.3886, 0.3154, 0.4352, 0.2995, 0.4352])
me_muro_b_sico_tratamiento_de_juntas__2342757__geometry.materials.append(mat_drywall_003)
me_muro_b_sico_tratamiento_de_juntas__2342757__geometry.use_remesh_fix_poles = True
me_muro_b_sico_tratamiento_de_juntas__2342757__geometry.use_remesh_preserve_attributes = False
me_muro_b_sico_tratamiento_de_juntas__2342757__geometry.update()
me_muro_b_sico_tratamiento_de_juntas__2342757__geometry.normals_split_custom_set([tuple(v) for v in zip(*[iter([0.0, 0.0, -1.0, 0.0, 0.0, -1.0, 0.0, 0.0, -1.0, 0.0, 0.0, -1.0, 1.0, 0.0, 0.0, 1.0, 0.0, 0.0, 1.0, 0.0, 0.0, 1.0, 0.0, 0.0, 0.0, 0.0, 1.0, 0.0, 0.0, 1.0, 0.0, 0.0, 1.0, 0.0, 0.0, 1.0, -1.0, 0.0, 0.0, -1.0, 0.0, 0.0, -1.0, 0.0, 0.0, -1.0, 0.0, 0.0, 0.0, -1.0, -0.002805, 0.0, -1.0, -0.002805, 0.0, -1.0, -0.002805, 0.0, -1.0, -0.002805, 0.0, 1.0, 0.0, 0.0, 1.0, 0.0, 0.0, 1.0, 0.0, 0.0, 1.0, 0.0])] * 3)])
me_muro_b_sico_tratamiento_de_juntas__2342758__geometry = bpy.data.meshes.new('Muro básico tratamiento de juntas [2342758] Geometry')
me_muro_b_sico_tratamiento_de_juntas__2342758__geometry.from_pydata([(-43.4, -107.2, 3.715), (-42.08, -107.2, 3.715), (-42.08, -107.2, 4.0), (-43.4, -107.2, 4.0), (-43.4, -107.2, 3.715), (-43.4, -107.2, 4.0), (-42.08, -107.2, 4.0), (-42.08, -107.2, 3.715)], [], [(4, 7, 1, 0), (7, 6, 2, 1), (6, 5, 3, 2), (5, 4, 0, 3), (1, 2, 3, 0), (4, 5, 6, 7)])
me_muro_b_sico_tratamiento_de_juntas__2342758__geometry.polygons.foreach_set('use_smooth', [True] * 6)
_k = set([(0, 1), (0, 3), (0, 4), (1, 2), (1, 7), (2, 3), (2, 6), (3, 5), (4, 5), (4, 7), (5, 6), (6, 7)])
me_muro_b_sico_tratamiento_de_juntas__2342758__geometry.attributes.new('sharp_edge', 'BOOLEAN', 'EDGE').data.foreach_set('value', [ (min(e.vertices), max(e.vertices)) in _k for e in me_muro_b_sico_tratamiento_de_juntas__2342758__geometry.edges])
_uv = me_muro_b_sico_tratamiento_de_juntas__2342758__geometry.uv_layers.new(name='UVChannel_1')
_uv.uv.foreach_set('vector', [0.5788, 0.1207, 0.5788, 0.1827, 0.5786, 0.1827, 0.5786, 0.1207, 0.5667, 0.3118, 0.5801, 0.3118, 0.5801, 0.3121, 0.5667, 0.3121, 0.4559, 0.0281, 0.4559, 0.09014, 0.4557, 0.09014, 0.4557, 0.0281, 0.5681, 0.3165, 0.5681, 0.3299, 0.5679, 0.3299, 0.5679, 0.3165, 0.4482, 0.1756, 0.4347, 0.1756, 0.4347, 0.1136, 0.4482, 0.1136, 0.2803, 0.3886, 0.2937, 0.3886, 0.2937, 0.4507, 0.2803, 0.4507])
me_muro_b_sico_tratamiento_de_juntas__2342758__geometry.materials.append(mat_drywall_001)
me_muro_b_sico_tratamiento_de_juntas__2342758__geometry.use_remesh_fix_poles = True
me_muro_b_sico_tratamiento_de_juntas__2342758__geometry.use_remesh_preserve_attributes = False
me_muro_b_sico_tratamiento_de_juntas__2342758__geometry.update()
me_muro_b_sico_tratamiento_de_juntas__2342758__geometry.normals_split_custom_set([tuple(v) for v in zip(*[iter([0.0, 0.0, -1.0, 0.0, 0.0, -1.0, 0.0, 0.0, -1.0, 0.0, 0.0, -1.0, 1.0, 0.0, 0.0, 1.0, 0.0, 0.0, 1.0, 0.0, 0.0, 1.0, 0.0, 0.0, 0.0, 0.0, 1.0, 0.0, 0.0, 1.0, 0.0, 0.0, 1.0, 0.0, 0.0, 1.0, -1.0, 0.0, 0.0, -1.0, 0.0, 0.0, -1.0, 0.0, 0.0, -1.0, 0.0, 0.0, 0.0, -1.0, 0.0, 0.0, -1.0, 0.0, 0.0, -1.0, 0.0, 0.0, -1.0, 0.0, 0.0, 1.0, 0.0, 0.0, 1.0, 0.0, 0.0, 1.0, 0.0, 0.0, 1.0, 0.0])] * 3)])
me_muro_b_sico_tratamiento_de_juntas__2343096__geometry = bpy.data.meshes.new('Muro básico tratamiento de juntas [2343096] Geometry')
me_muro_b_sico_tratamiento_de_juntas__2343096__geometry.from_pydata([(-37.49, -107.2, 0.3919), (-37.49, -107.2, 8.332), (-39.46, -107.2, 8.332), (-39.46, -107.2, 5.836), (-41.56, -107.2, 3.734), (-45.27, -107.2, 3.734), (-47.35, -107.2, 2.76), (-47.35, -107.2, 0.3919), (-37.49, -107.2, 0.3919), (-47.35, -107.2, 0.3919), (-47.35, -107.2, 2.76), (-45.27, -107.2, 3.734), (-41.56, -107.2, 3.734), (-39.46, -107.2, 5.836), (-39.46, -107.2, 8.332), (-37.49, -107.2, 8.332)], [], [(7, 4, 5), (4, 7, 0), (6, 7, 5), (1, 2, 3), (3, 4, 0), (1, 3, 0), (14, 15, 13), (12, 13, 8), (15, 8, 13), (12, 9, 11), (9, 12, 8), (9, 10, 11), (14, 13, 3, 2), (13, 12, 4, 3), (12, 11, 5, 4), (11, 10, 6, 5), (10, 9, 7, 6), (9, 8, 0, 7), (8, 15, 1, 0), (15, 14, 2, 1)])
me_muro_b_sico_tratamiento_de_juntas__2343096__geometry.polygons.foreach_set('use_smooth', [True] * 20)
_k = set([(0, 1), (0, 7), (0, 8), (1, 2), (1, 15), (2, 3), (2, 14), (3, 4), (3, 13), (4, 5), (4, 12), (5, 6), (5, 11), (6, 7), (6, 10), (7, 9), (8, 9), (8, 15), (9, 10), (10, 11), (11, 12), (12, 13), (13, 14), (14, 15)])
me_muro_b_sico_tratamiento_de_juntas__2343096__geometry.attributes.new('sharp_edge', 'BOOLEAN', 'EDGE').data.foreach_set('value', [ (min(e.vertices), max(e.vertices)) in _k for e in me_muro_b_sico_tratamiento_de_juntas__2343096__geometry.edges])
_uv = me_muro_b_sico_tratamiento_de_juntas__2343096__geometry.uv_layers.new(name='UVChannel_1')
_uv.uv.foreach_set('vector', [0.725, 0.01439, 0.567, 0.2882, 0.567, 0.1131, 0.567, 0.2882, 0.725, 0.01439, 0.725, 0.4806, 0.613, 0.01439, 0.725, 0.01439, 0.567, 0.1131, 0.3496, 0.4806, 0.3496, 0.3875, 0.4676, 0.3875, 0.4676, 0.3875, 0.567, 0.2882, 0.725, 0.4806, 0.3496, 0.4806, 0.4676, 0.3875, 0.725, 0.4806, 0.5435, 0.1986, 0.5608, 0.1986, 0.5435, 0.2206, 0.525, 0.2391, 0.5435, 0.2206, 0.5608, 0.2686, 0.5608, 0.1986, 0.5608, 0.2686, 0.5435, 0.2206, 0.525, 0.2391, 0.4739, 0.2686, 0.4923, 0.2391, 0.4739, 0.2686, 0.525, 0.2391, 0.5608, 0.2686, 0.4739, 0.2686, 0.4739, 0.2477, 0.4923, 0.2391, 0.7026, 0.003114, 0.5846, 0.003114, 0.5846, 0.00288, 0.7026, 0.00288, 0.9851, 0.3931, 0.9851, 0.2804, 0.9853, 0.2804, 0.9853, 0.3931, 0.9851, 0.2804, 0.9851, 0.1072, 0.9853, 0.1072, 0.9853, 0.2804, 0.9851, 0.1072, 0.9851, 0.002878, 0.9853, 0.002878, 0.9853, 0.1072, 0.9324, 0.9727, 0.9324, 0.8608, 0.9326, 0.8608, 0.9326, 0.9727, 0.9962, 0.8549, 0.9962, 0.3886, 0.9964, 0.3886, 0.9964, 0.8549, 0.9913, 0.002876, 0.9913, 0.3782, 0.9911, 0.3782, 0.9911, 0.002876, 0.9461, 0.9529, 0.9461, 0.8608, 0.9463, 0.8608, 0.9463, 0.9529])
me_muro_b_sico_tratamiento_de_juntas__2343096__geometry.materials.append(mat_plaster_texture)
me_muro_b_sico_tratamiento_de_juntas__2343096__geometry.use_remesh_fix_poles = True
me_muro_b_sico_tratamiento_de_juntas__2343096__geometry.use_remesh_preserve_attributes = False
me_muro_b_sico_tratamiento_de_juntas__2343096__geometry.update()
me_muro_b_sico_tratamiento_de_juntas__2343096__geometry.normals_split_custom_set([tuple(v) for v in zip(*[iter([0.0, -1.0, 1.535e-06, 0.0, -1.0, 6.573e-07, 0.0, -1.0, 3.881e-06, 0.0, -1.0, 6.573e-07, 0.0, -1.0, 1.535e-06, 0.0, -1.0, 0.0, 0.0, -1.0, 0.0, 0.0, -1.0, 1.535e-06, 0.0, -1.0, 3.881e-06, 0.0, -1.0, 0.0, 0.0, -1.0, 0.0, 0.0, -1.0, 0.0, 0.0, -1.0, 0.0, 0.0, -1.0, 6.573e-07, 0.0, -1.0, 0.0, 0.0, -1.0, 0.0, 0.0, -1.0, 0.0, 0.0, -1.0, 0.0, 0.0, 1.0, 0.0, 0.0, 1.0, 0.0, 0.0, 1.0, -5.648e-07, 0.0, 1.0, -1.527e-07, 0.0, 1.0, -5.648e-07, 0.0, 1.0, 1.417e-07, 0.0, 1.0, 0.0, 0.0, 1.0, 1.417e-07, 0.0, 1.0, -5.648e-07, 0.0, 1.0, -1.527e-07, 0.0, 1.0, -1.505e-07, 0.0, 1.0, -1.941e-06, 0.0, 1.0, -1.505e-07, 0.0, 1.0, -1.527e-07, 0.0, 1.0, 1.417e-07, 0.0, 1.0, -1.505e-07, 0.0, 1.0, 0.0, 0.0, 1.0, -1.941e-06, -1.0, 0.0, 0.0, -1.0, 0.0, 0.0, -1.0, 0.0, 0.0, -1.0, 0.0, 0.0, -0.7061, -6.183e-08, 0.7081, -0.7081, -7.133e-08, 0.7061, -0.7081, 7.099e-08, 0.7061, -0.7061, 6.213e-08, 0.7081, 0.0, 0.0, 1.0, 0.0, 0.0, 1.0, 0.0, 0.0, 1.0, 0.0, 0.0, 1.0, -0.4221, -3.206e-08, 0.9065, -0.4227, 0.0, 0.9062, -0.423, 1.603e-08, 0.9061, -0.4227, 0.0, 0.9062, -1.0, 0.0, 0.0, -1.0, 0.0, 0.0, -1.0, 0.0, 0.0, -1.0, 0.0, 0.0, 0.0, 0.0, -1.0, 0.0, 0.0, -1.0, 0.0, 0.0, -1.0, 0.0, 0.0, -1.0, 1.0, 0.0, 0.0, 1.0, 0.0, 0.0, 1.0, 0.0, 0.0, 1.0, 0.0, 0.0, 0.0, 0.0, 1.0, 0.0, 0.0, 1.0, 0.0, 0.0, 1.0, 0.0, 0.0, 1.0])] * 3)])
me_suelo_gen_rico_100__1033592__geometry = bpy.data.meshes.new('Suelo Genérico 100 [1033592] Geometry')
me_suelo_gen_rico_100__1033592__geometry.from_pydata([(-47.35, -108.5, 0.02442), (-47.35, -106.2, 0.02442), (-37.51, -106.2, 0.02442), (-37.51, -108.5, 0.02442), (-47.35, -108.5, 0.3525), (-37.51, -108.5, 0.3525), (-37.51, -106.2, 0.3525), (-47.35, -106.2, 0.3525)], [], [(1, 2, 3, 0), (7, 6, 2, 1), (5, 4, 0, 3), (4, 7, 1, 0), (4, 5, 6, 7), (6, 5, 3, 2)])
me_suelo_gen_rico_100__1033592__geometry.polygons.foreach_set('use_smooth', [True] * 6)
_k = set([(0, 1), (0, 3), (0, 4), (1, 2), (1, 7), (2, 3), (2, 6), (3, 5), (4, 5), (4, 7), (5, 6), (6, 7)])
me_suelo_gen_rico_100__1033592__geometry.attributes.new('sharp_edge', 'BOOLEAN', 'EDGE').data.foreach_set('value', [ (min(e.vertices), max(e.vertices)) in _k for e in me_suelo_gen_rico_100__1033592__geometry.edges])
_uv = me_suelo_gen_rico_100__1033592__geometry.uv_layers.new(name='UVChannel_1')
_uv.uv.foreach_set('vector', [0.7307, 0.9403, 0.7307, 0.475, 0.8415, 0.475, 0.8415, 0.9403, 0.8898, 0.9403, 0.8898, 0.475, 0.9053, 0.475, 0.9053, 0.9403, 0.8685, 0.9403, 0.8685, 0.475, 0.8841, 0.475, 0.8841, 0.9403, 0.2745, 0.4041, 0.1638, 0.4041, 0.1638, 0.3886, 0.2745, 0.3886, 0.8473, 0.4682, 0.8473, 0.00288, 0.9581, 0.00288, 0.9581, 0.4682, 0.2745, 0.4732, 0.1638, 0.4732, 0.1638, 0.4577, 0.2745, 0.4577])
me_suelo_gen_rico_100__1033592__geometry.materials.append(mat_piso_techo)
me_suelo_gen_rico_100__1033592__geometry.use_remesh_fix_poles = True
me_suelo_gen_rico_100__1033592__geometry.use_remesh_preserve_attributes = False
me_suelo_gen_rico_100__1033592__geometry.update()
me_suelo_gen_rico_100__1033592__geometry.normals_split_custom_set([tuple(v) for v in zip(*[iter([2.397e-11, 0.0, -1.0, 2.397e-11, 0.0, -1.0, 2.397e-11, 0.0, -1.0, 2.397e-11, 0.0, -1.0, 0.001648, 1.0, 0.0, 0.001648, 1.0, 0.0, 0.001648, 1.0, 0.0, 0.001648, 1.0, 0.0, -0.001647, -1.0, 0.0, -0.001647, -1.0, 0.0, -0.001647, -1.0, 0.0, -0.001647, -1.0, 0.0, -1.0, 0.001647, 0.0, -1.0, 0.001647, 0.0, -1.0, 0.001647, 0.0, -1.0, 0.001647, 0.0, -8.48e-10, 0.0, 1.0, -8.48e-10, 0.0, 1.0, -8.48e-10, 0.0, 1.0, -8.48e-10, 0.0, 1.0, 1.0, -0.001647, 0.0, 1.0, -0.001647, 0.0, 1.0, -0.001647, 0.0, 1.0, -0.001647, 0.0])] * 3)])
me_suelo_gen_rico_100__1033599__geometry = bpy.data.meshes.new('Suelo Genérico 100 [1033599] Geometry')
me_suelo_gen_rico_100__1033599__geometry.from_pydata([(-47.35, -108.5, 8.383), (-47.35, -106.2, 8.383), (-37.49, -106.2, 8.383), (-37.49, -108.5, 8.383), (-47.35, -108.5, 8.711), (-37.49, -108.5, 8.711), (-37.49, -106.2, 8.711), (-47.35, -106.2, 8.711)], [], [(1, 2, 3, 0), (7, 6, 2, 1), (5, 4, 0, 3), (4, 7, 1, 0), (4, 5, 6, 7), (6, 5, 3, 2)])
me_suelo_gen_rico_100__1033599__geometry.polygons.foreach_set('use_smooth', [True] * 6)
_k = set([(0, 1), (0, 3), (0, 4), (1, 2), (1, 7), (2, 3), (2, 6), (3, 5), (4, 5), (4, 7), (5, 6), (6, 7)])
me_suelo_gen_rico_100__1033599__geometry.attributes.new('sharp_edge', 'BOOLEAN', 'EDGE').data.foreach_set('value', [ (min(e.vertices), max(e.vertices)) in _k for e in me_suelo_gen_rico_100__1033599__geometry.edges])
_uv = me_suelo_gen_rico_100__1033599__geometry.uv_layers.new(name='UVChannel_1')
_uv.uv.foreach_set('vector', [0.6929, 0.9831, 0.2267, 0.9831, 0.2267, 0.8723, 0.6929, 0.8723, 0.9638, 0.4691, 0.9638, 0.002878, 0.9793, 0.002878, 0.9793, 0.4691, 0.8473, 0.9412, 0.8473, 0.475, 0.8628, 0.475, 0.8628, 0.9412, 0.2745, 0.4272, 0.1637, 0.4272, 0.1637, 0.4117, 0.2745, 0.4117, 0.8415, 0.002873, 0.8415, 0.4691, 0.7307, 0.4691, 0.7307, 0.002873, 0.2745, 0.4502, 0.1637, 0.4502, 0.1637, 0.4347, 0.2745, 0.4347])
me_suelo_gen_rico_100__1033599__geometry.materials.append(mat_piso_techo)
me_suelo_gen_rico_100__1033599__geometry.use_remesh_fix_poles = True
me_suelo_gen_rico_100__1033599__geometry.use_remesh_preserve_attributes = False
me_suelo_gen_rico_100__1033599__geometry.update()
me_suelo_gen_rico_100__1033599__geometry.normals_split_custom_set([tuple(v) for v in zip(*[iter([1.999e-08, 0.0, -1.0, 1.999e-08, 0.0, -1.0, 1.999e-08, 0.0, -1.0, 1.999e-08, 0.0, -1.0, 0.001648, 1.0, 0.0, 0.001648, 1.0, 0.0, 0.001648, 1.0, 0.0, 0.001648, 1.0, 0.0, -0.001647, -1.0, 0.0, -0.001647, -1.0, 0.0, -0.001647, -1.0, 0.0, -0.001647, -1.0, 0.0, -1.0, 0.001647, 0.0, -1.0, 0.001647, 0.0, -1.0, 0.001647, 0.0, -1.0, 0.001647, 0.0, -4.643e-08, 0.0, 1.0, -4.643e-08, 0.0, 1.0, -4.643e-08, 0.0, 1.0, -4.643e-08, 0.0, 1.0, 1.0, -0.001647, 0.0, 1.0, -0.001647, 0.0, 1.0, -0.001647, 0.0, 1.0, -0.001647, 0.0])] * 3)])

# ---- objects
ob_camera = bpy.data.objects.new('Camera', cam_camera_001)
ob_cylinder = bpy.data.objects.new('Cylinder', me_cylinder)
ob_cylinder_001 = bpy.data.objects.new('Cylinder.001', me_cylinder_001)
ob_muro_b_sico_gen_rico___ladrillo_90_mm__1040149 = bpy.data.objects.new('Muro básico Genérico - Ladrillo 90 mm [1040149]', me_muro_b_sico_gen_rico___ladrillo_90_mm__1040149__geometry)
ob_perfil_v_6_noestructural___vela_perfil_v_6_noestructura_d34b4bb = bpy.data.objects.new('Perfil_V_6_NoEstructural - Vela Perfil_V_6_NoEstructura_d34b4bb', me_perfil_v_6_noestructural___vela_perfil_v_6_noestructura_9817dc5)
ob_perfil_v_6_noestructural___vela_perfil_v_6_noestructura_0e09729 = bpy.data.objects.new('Perfil_V_6_NoEstructural - Vela Perfil_V_6_NoEstructura_0e09729', me_perfil_v_6_noestructural___vela_perfil_v_6_noestructura_9817dc5)
ob_perfil_v_6_noestructural___vela_perfil_v_6_noestructura_32f958b = bpy.data.objects.new('Perfil_V_6_NoEstructural - Vela Perfil_V_6_NoEstructura_32f958b', me_perfil_v_6_noestructural___vela_perfil_v_6_noestructura_9817dc5)
ob_perfil_v_6_noestructural___vela_perfil_v_6_noestructura_e66e8f5 = bpy.data.objects.new('Perfil_V_6_NoEstructural - Vela Perfil_V_6_NoEstructura_e66e8f5', me_perfil_v_6_noestructural___vela_perfil_v_6_noestructura_9817dc5)
ob_muro_b_sico_gyplac_st_standard_12_7_mm__2194140 = bpy.data.objects.new('Muro básico Gyplac ST Standard 12.7 mm [2194140]', me_muro_b_sico_gyplac_st_standard_12_7_mm__2194140__geometry)
ob_muro_b_sico_gyplac_st_standard_12_7_mm__2194523 = bpy.data.objects.new('Muro básico Gyplac ST Standard 12.7 mm [2194523]', me_muro_b_sico_gyplac_st_standard_12_7_mm__2194523__geometry)
ob_muro_b_sico_tratamiento_de_juntas__2342755 = bpy.data.objects.new('Muro básico tratamiento de juntas [2342755]', me_muro_b_sico_tratamiento_de_juntas__2342755__geometry)
ob_muro_b_sico_tratamiento_de_juntas__2342756 = bpy.data.objects.new('Muro básico tratamiento de juntas [2342756]', me_muro_b_sico_tratamiento_de_juntas__2342756__geometry)
ob_muro_b_sico_tratamiento_de_juntas__2342757 = bpy.data.objects.new('Muro básico tratamiento de juntas [2342757]', me_muro_b_sico_tratamiento_de_juntas__2342757__geometry)
ob_muro_b_sico_tratamiento_de_juntas__2342758 = bpy.data.objects.new('Muro básico tratamiento de juntas [2342758]', me_muro_b_sico_tratamiento_de_juntas__2342758__geometry)
ob_muro_b_sico_tratamiento_de_juntas__2343096 = bpy.data.objects.new('Muro básico tratamiento de juntas [2343096]', me_muro_b_sico_tratamiento_de_juntas__2343096__geometry)
ob_suelo_gen_rico_100__1033592 = bpy.data.objects.new('Suelo Genérico 100 [1033592]', me_suelo_gen_rico_100__1033592__geometry)
ob_suelo_gen_rico_100__1033599 = bpy.data.objects.new('Suelo Genérico 100 [1033599]', me_suelo_gen_rico_100__1033599__geometry)

# ---- transforms, parenting, visibility, modifiers, constraints
ob_camera.location = (6.045, -9.271, 1.728)
ob_camera.rotation_euler = (1.543, -2.854e-08, 0.5934)
ob_camera.scale = (1.019, 1.018, 1.021)
ob_cylinder.location = (0.03673, -0.1143, 0.1319)
ob_cylinder.scale = (14.48, 14.54, 5.69)
ob_cylinder_001.location = (0.03673, -0.1143, 0.1267)
ob_cylinder_001.scale = (14.48, 14.54, 5.69)
ob_muro_b_sico_gen_rico___ladrillo_90_mm__1040149.location = (12.91, 32.62, 0.0)
ob_muro_b_sico_gen_rico___ladrillo_90_mm__1040149.scale = (0.3048, 0.3048, 0.3048)
ob_muro_b_sico_gen_rico___ladrillo_90_mm__1040149.color = (0.8, 0.8, 0.8, 1.0)
ob_perfil_v_6_noestructural___vela_perfil_v_6_noestructura_d34b4bb.location = (-0.97, 0.001595, 1.546)
ob_perfil_v_6_noestructural___vela_perfil_v_6_noestructura_d34b4bb.rotation_euler = (1.571, -8.232e-11, -0.001648)
ob_perfil_v_6_noestructural___vela_perfil_v_6_noestructura_d34b4bb.scale = (0.3048, 0.3048, 0.3048)
ob_perfil_v_6_noestructural___vela_perfil_v_6_noestructura_d34b4bb.color = (0.8, 0.8, 0.8, 1.0)
ob_perfil_v_6_noestructural___vela_perfil_v_6_noestructura_0e09729.location = (-0.67, 0.001103, 1.546)
ob_perfil_v_6_noestructural___vela_perfil_v_6_noestructura_0e09729.rotation_euler = (1.571, -8.232e-11, -0.001648)
ob_perfil_v_6_noestructural___vela_perfil_v_6_noestructura_0e09729.scale = (0.3048, 0.3048, 0.3048)
ob_perfil_v_6_noestructural___vela_perfil_v_6_noestructura_0e09729.color = (0.8, 0.8, 0.8, 1.0)
ob_perfil_v_6_noestructural___vela_perfil_v_6_noestructura_32f958b.location = (-0.34, 0.0005612, 1.546)
ob_perfil_v_6_noestructural___vela_perfil_v_6_noestructura_32f958b.rotation_euler = (1.571, -8.232e-11, -0.001648)
ob_perfil_v_6_noestructural___vela_perfil_v_6_noestructura_32f958b.scale = (0.3048, 0.3048, 0.3048)
ob_perfil_v_6_noestructural___vela_perfil_v_6_noestructura_32f958b.color = (0.8, 0.8, 0.8, 1.0)
ob_perfil_v_6_noestructural___vela_perfil_v_6_noestructura_e66e8f5.location = (-9.568e-07, 4.107e-07, 1.546)
ob_perfil_v_6_noestructural___vela_perfil_v_6_noestructura_e66e8f5.rotation_euler = (1.571, -8.232e-11, -0.001648)
ob_perfil_v_6_noestructural___vela_perfil_v_6_noestructura_e66e8f5.scale = (0.3048, 0.3048, 0.3048)
ob_perfil_v_6_noestructural___vela_perfil_v_6_noestructura_e66e8f5.color = (0.8, 0.8, 0.8, 1.0)
ob_muro_b_sico_gyplac_st_standard_12_7_mm__2194140.location = (12.91, 32.64, 0.0)
ob_muro_b_sico_gyplac_st_standard_12_7_mm__2194140.scale = (0.3048, 0.3048, 0.3048)
ob_muro_b_sico_gyplac_st_standard_12_7_mm__2194140.color = (0.8, 0.8, 0.8, 1.0)
ob_muro_b_sico_gyplac_st_standard_12_7_mm__2194523.location = (12.91, 32.64, 0.0)
ob_muro_b_sico_gyplac_st_standard_12_7_mm__2194523.scale = (0.3048, 0.3048, 0.3048)
ob_muro_b_sico_gyplac_st_standard_12_7_mm__2194523.color = (0.8, 0.8, 0.8, 1.0)
ob_muro_b_sico_tratamiento_de_juntas__2342755.location = (12.91, 32.64, 0.0)
ob_muro_b_sico_tratamiento_de_juntas__2342755.scale = (0.3048, 0.3048, 0.3048)
ob_muro_b_sico_tratamiento_de_juntas__2342755.color = (0.8, 0.8, 0.8, 1.0)
ob_muro_b_sico_tratamiento_de_juntas__2342756.location = (12.91, 32.64, 0.0)
ob_muro_b_sico_tratamiento_de_juntas__2342756.scale = (0.3048, 0.3048, 0.3048)
ob_muro_b_sico_tratamiento_de_juntas__2342756.color = (0.8, 0.8, 0.8, 1.0)
ob_muro_b_sico_tratamiento_de_juntas__2342757.location = (12.91, 32.64, 0.0)
ob_muro_b_sico_tratamiento_de_juntas__2342757.scale = (0.3048, 0.3048, 0.3048)
ob_muro_b_sico_tratamiento_de_juntas__2342757.color = (0.8, 0.8, 0.8, 1.0)
ob_muro_b_sico_tratamiento_de_juntas__2342758.location = (12.91, 32.64, 0.0)
ob_muro_b_sico_tratamiento_de_juntas__2342758.scale = (0.3048, 0.3048, 0.3048)
ob_muro_b_sico_tratamiento_de_juntas__2342758.color = (0.8, 0.8, 0.8, 1.0)
ob_muro_b_sico_tratamiento_de_juntas__2343096.location = (12.91, 32.64, 0.0)
ob_muro_b_sico_tratamiento_de_juntas__2343096.scale = (0.3048, 0.3048, 0.3048)
ob_muro_b_sico_tratamiento_de_juntas__2343096.color = (0.8, 0.8, 0.8, 1.0)
ob_suelo_gen_rico_100__1033592.location = (12.91, 32.62, 0.0)
ob_suelo_gen_rico_100__1033592.scale = (0.3048, 0.3048, 0.3048)
ob_suelo_gen_rico_100__1033592.color = (0.8, 0.8, 0.8, 1.0)
ob_suelo_gen_rico_100__1033599.location = (12.91, 32.62, 0.0)
ob_suelo_gen_rico_100__1033599.scale = (0.3048, 0.3048, 0.3048)
ob_suelo_gen_rico_100__1033599.color = (0.8, 0.8, 0.8, 1.0)

# ---- collection membership
col_background.objects.link(ob_camera)
col_background.objects.link(ob_cylinder)
col_background.objects.link(ob_cylinder_001)
col_collection.objects.link(ob_muro_b_sico_gen_rico___ladrillo_90_mm__1040149)
col_collection.objects.link(ob_perfil_v_6_noestructural___vela_perfil_v_6_noestructura_d34b4bb)
col_collection.objects.link(ob_perfil_v_6_noestructural___vela_perfil_v_6_noestructura_0e09729)
col_collection.objects.link(ob_perfil_v_6_noestructural___vela_perfil_v_6_noestructura_32f958b)
col_collection.objects.link(ob_perfil_v_6_noestructural___vela_perfil_v_6_noestructura_e66e8f5)
col_drywall.objects.link(ob_muro_b_sico_gyplac_st_standard_12_7_mm__2194140)
col_drywall.objects.link(ob_muro_b_sico_gyplac_st_standard_12_7_mm__2194523)
col_drywall.objects.link(ob_muro_b_sico_tratamiento_de_juntas__2342755)
col_drywall.objects.link(ob_muro_b_sico_tratamiento_de_juntas__2342756)
col_drywall.objects.link(ob_muro_b_sico_tratamiento_de_juntas__2342757)
col_drywall.objects.link(ob_muro_b_sico_tratamiento_de_juntas__2342758)
col_drywall.objects.link(ob_muro_b_sico_tratamiento_de_juntas__2343096)
col_piso_techo.objects.link(ob_suelo_gen_rico_100__1033592)
col_piso_techo.objects.link(ob_suelo_gen_rico_100__1033599)

# ---- scene / render settings (as saved in the file)
scene.camera = ob_camera
scene.frame_start = 1; scene.frame_end = 250; scene.frame_set(126)
scene.render.engine = 'BLENDER_EEVEE_NEXT'
scene.render.resolution_x = 1200
scene.render.resolution_y = 800
scene.render.fps = 25
scene.cycles.use_denoising = False
scene.cycles.samples = 128
scene.cycles.sampling_pattern = 'TABULATED_SOBOL'
scene.cycles.use_adaptive_sampling = False
scene.cycles.use_light_tree = False
scene.view_settings.view_transform = 'Filmic'
bpy.context.view_layer.update()

# ---- added for rendering (the .blend has no usable light): sun
light_auto_sun = bpy.data.lights.new('AutoSun', 'SUN')
light_auto_sun.energy = 3.0
light_auto_sun.angle = 0.0523599
ob_auto_sun = bpy.data.objects.new('AutoSun', light_auto_sun)
scene.collection.objects.link(ob_auto_sun)
ob_auto_sun.rotation_euler = (0.872665, 0.174533, 0.523599)
bpy.context.view_layer.update()

